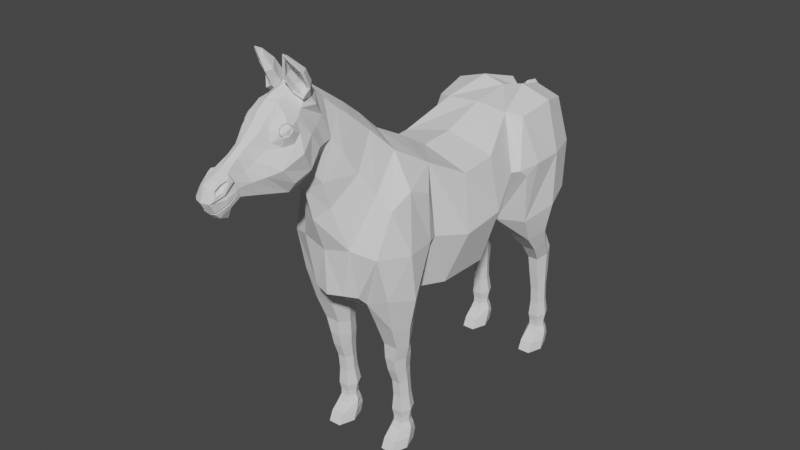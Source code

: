# Source: Horse.blend  (saved by Blender 2.80.75; exported with 4.5.12 LTS)
import bpy
from mathutils import Matrix  # noqa: F401  (used for matrix-valued properties, if any)

bpy.ops.wm.read_factory_settings(use_empty=True)
scene = bpy.context.scene
scene.name = 'Scene'

# ---- world
world_world = bpy.data.worlds.new('World'); scene.world = world_world
world_world.use_nodes = True; world_world.node_tree.nodes.clear()
_N = world_world.node_tree.nodes; _L = world_world.node_tree.links
n0 = _N.new('ShaderNodeOutputWorld'); n0.name = 'World Output'; n0.location = (300, 300)
n1 = _N.new('ShaderNodeBackground'); n1.name = 'Background'; n1.location = (10, 300)
n1.inputs[0].default_value = (0.05088, 0.05088, 0.05088, 1.0)
_L.new(n1.outputs[0], n0.inputs[0])
n0.is_active_output = True
world_world.color = (0.05088, 0.05088, 0.05088)
world_world.use_sun_shadow = False
world_world.sun_shadow_jitter_overblur = 0.0

# ---- meshes
me_vert = bpy.data.meshes.new('Vert')
me_vert.from_pydata([(0.2923, -0.2408, 1.422), (0.1918, -0.2565, 0.9138), (0.2603, 0.5579, 1.545), (0.2507, -0.05218, 0.8591), (0.2663, 0.2268, 0.8697), (0.2663, 0.2791, 1.426), (0.2717, 0.06784, 1.409), (0.2826, 0.7538, 1.584), (0.237, 0.9218, 1.545), (0.1358, -0.5605, 0.9494), (0.2865, -0.3634, 1.473), (0.07565, -0.4196, 0.8397), (0.2504, -0.5594, 1.187), (0.07797, -0.5175, 1.825), (0.07797, -0.7143, 1.579), (0.07831, -0.6659, 1.438), (0.09809, -0.4213, 1.739), (0.3088, -0.2451, 1.179), (0.3189, 0.5328, 1.24), (0.3445, 0.008324, 1.13), (0.3446, 0.254, 1.155), (0.3376, 0.7777, 1.298), (0.2817, 0.9622, 1.298), (0.3344, -0.4132, 1.181), (0.2765, -0.485, 1.412), (0.1198, -0.6212, 1.702), (0.1487, -0.5612, 1.589), (0.04791, -0.4325, 0.8225), (0.1313, -0.2588, 0.8596), (0.2157, -0.1473, 1.521), (0.1548, -0.3205, 1.626), (0.2816, -0.1767, 1.171), (0.2055, -0.5048, 1.483), (0.1378, -0.6171, 1.222), (0.08387, -0.6069, 0.9631), (0.2072, -0.4084, 0.0003794), (0.2127, -0.3464, 0.1017), (0.1538, -0.4084, 0.0003794), (0.1485, -0.3464, 0.1017), (0.2072, -0.2574, 0.0003794), (0.2127, -0.2434, 0.1017), (0.1538, -0.2574, 0.0003794), (0.1485, -0.2434, 0.1017), (0.2149, -0.3944, 0.05447), (0.1462, -0.3944, 0.05447), (0.1462, -0.2319, 0.05447), (0.2149, -0.2319, 0.05447), (0.2088, -0.3404, 0.2076), (0.1523, -0.3404, 0.2076), (0.2088, -0.2361, 0.2076), (0.1523, -0.2361, 0.2076), (0.1562, -0.2527, 0.1346), (0.1562, -0.2527, 0.1668), (0.205, -0.2527, 0.1668), (0.205, -0.2527, 0.1346), (0.1562, -0.3315, 0.1346), (0.1562, -0.3315, 0.1668), (0.205, -0.3315, 0.1346), (0.205, -0.3315, 0.1668), (0.2059, -0.3758, 0.4656), (0.1552, -0.3758, 0.4656), (0.2059, -0.2662, 0.4656), (0.1552, -0.2662, 0.4656), (0.1513, -0.3978, 0.6278), (0.1428, -0.4503, 0.7655), (0.1499, -0.2573, 0.7238), (0.1513, -0.271, 0.607), (0.2232, -0.2573, 0.7238), (0.2098, -0.271, 0.607), (0.2445, -0.4503, 0.7655), (0.231, -0.3978, 0.6278), (0.1589, -0.3377, 0.2967), (0.1589, -0.3467, 0.3858), (0.1589, -0.2615, 0.3858), (0.1589, -0.2525, 0.2967), (0.2049, -0.2615, 0.3858), (0.2049, -0.2525, 0.2967), (0.2049, -0.3467, 0.3858), (0.2049, -0.3377, 0.2967), (0.1519, -0.2636, 0.5316), (0.2093, -0.2636, 0.5316), (0.2093, -0.3923, 0.5421), (0.1519, -0.3923, 0.5421), (0.1283, -0.3329, 0.0003794), (0.1217, -0.2949, 0.1017), (0.232, -0.3329, 0.0003794), (0.2386, -0.2949, 0.1017), (0.2431, -0.3131, 0.05447), (0.1171, -0.3131, 0.05447), (0.1294, -0.2882, 0.2076), (0.2309, -0.2882, 0.2076), (0.2233, -0.2921, 0.1346), (0.2233, -0.2921, 0.1668), (0.137, -0.2921, 0.1346), (0.137, -0.2921, 0.1668), (0.1351, -0.321, 0.4656), (0.2252, -0.321, 0.4656), (0.2541, -0.3344, 0.6174), (0.2776, -0.3538, 0.7447), (0.1274, -0.3344, 0.6174), (0.1114, -0.3538, 0.7352), (0.223, -0.2951, 0.2967), (0.223, -0.3041, 0.3858), (0.1425, -0.2951, 0.2967), (0.1425, -0.3041, 0.3858), (0.1284, -0.328, 0.5369), (0.2319, -0.328, 0.5369), (0.1462, -0.4187, 0.0003794), (0.2149, -0.4187, 0.0003794), (0.1171, -0.3329, 0.0003794), (0.2149, -0.2471, 0.0003794), (0.1462, -0.2471, 0.0003794), (0.2431, -0.3329, 0.0003794), (0.1405, -0.507, 0.8957), (0.2614, -0.4975, 0.9443), (0.3222, -0.367, 0.9218), (0.2526, -0.2576, 0.8925), (0.1541, -0.243, 0.8018), (0.1057, -0.3789, 0.7837), (0.2267, 0.7966, 0.0003794), (0.2322, 0.8586, 0.1017), (0.1734, 0.7966, 0.0003794), (0.168, 0.8586, 0.1017), (0.2267, 0.9476, 0.0003794), (0.2322, 0.9616, 0.1017), (0.1734, 0.9476, 0.0003794), (0.168, 0.9616, 0.1017), (0.2344, 0.8106, 0.05447), (0.1657, 0.8106, 0.05447), (0.1657, 0.9731, 0.05447), (0.2344, 0.9731, 0.05447), (0.2283, 0.8646, 0.2076), (0.1718, 0.8646, 0.2076), (0.2283, 0.9689, 0.2076), (0.1718, 0.9689, 0.2076), (0.1757, 0.9523, 0.1346), (0.1757, 0.9523, 0.1668), (0.2245, 0.9523, 0.1668), (0.2245, 0.9523, 0.1346), (0.1757, 0.8735, 0.1346), (0.1757, 0.8735, 0.1668), (0.2245, 0.8735, 0.1346), (0.2245, 0.8735, 0.1668), (0.2255, 0.8424, 0.495), (0.1747, 0.8424, 0.495), (0.2255, 0.952, 0.495), (0.1747, 0.952, 0.495), (0.1708, 0.7636, 0.6917), (0.1486, 0.6667, 0.8009), (0.156, 0.8635, 0.858), (0.1708, 0.8988, 0.7396), (0.2439, 0.8635, 0.858), (0.2293, 0.8988, 0.7396), (0.2659, 0.6667, 0.8009), (0.2506, 0.7636, 0.6917), (0.1784, 0.8673, 0.2967), (0.1784, 0.8612, 0.3858), (0.1784, 0.9465, 0.3858), (0.1784, 0.9525, 0.2967), (0.2244, 0.9465, 0.3858), (0.2244, 0.9525, 0.2967), (0.2244, 0.8612, 0.3858), (0.2244, 0.8673, 0.2967), (0.1714, 0.9505, 0.6384), (0.2288, 0.9505, 0.6384), (0.2288, 0.8271, 0.6), (0.1714, 0.8271, 0.6), (0.1478, 0.8721, 0.0003794), (0.1412, 0.9101, 0.1017), (0.2516, 0.8721, 0.0003794), (0.2581, 0.9101, 0.1017), (0.2626, 0.8918, 0.05447), (0.1367, 0.8918, 0.05447), (0.1489, 0.9168, 0.2076), (0.2504, 0.9168, 0.2076), (0.2428, 0.9129, 0.1346), (0.2428, 0.9129, 0.1668), (0.1565, 0.9129, 0.1346), (0.1565, 0.9129, 0.1668), (0.1546, 0.8972, 0.495), (0.2447, 0.8972, 0.495), (0.2737, 0.8312, 0.7156), (0.3003, 0.7715, 0.8291), (0.1469, 0.8312, 0.7156), (0.116, 0.7715, 0.8291), (0.2425, 0.9099, 0.2967), (0.2425, 0.9038, 0.3858), (0.162, 0.9099, 0.2967), (0.162, 0.9038, 0.3858), (0.1479, 0.8888, 0.6192), (0.2514, 0.8888, 0.6192), (0.1657, 0.7863, 0.0003794), (0.2344, 0.7863, 0.0003794), (0.1367, 0.8721, 0.0003794), (0.2344, 0.9579, 0.0003794), (0.1657, 0.9579, 0.0003794), (0.2626, 0.8721, 0.0003794), (0.134, 0.5381, 0.9377), (0.2888, 0.5854, 0.951), (0.3376, 0.7694, 0.9991), (0.285, 0.9432, 1.033), (0.1268, 0.9683, 1.046), (0.08183, 0.7754, 0.9372), (0.1155, 0.4652, 0.9946), (0.03317, 0.8233, 1.035), (0.1197, 0.7525, 1.635), (0.1794, 0.5164, 1.562), (0.03787, 0.9789, 1.086), (0.02951, 0.9485, 1.518), (0.2816, 0.4443, 1.283), (0.05553, 1.034, 1.247), (0.1676, 1.034, 1.265), (0.1727, 1.034, 1.436), (0.02766, 0.9524, 1.492), (0.3376, 0.6042, 1.296), (0.3092, 0.4851, 1.283), (0.1292, 0.5078, 0.9634), (0.03618, 0.6457, 1.014), (0.08707, 0.6467, 0.9733), (0.04445, -0.6541, 1.944), (0.09024, -0.799, 1.659), (0.1223, -0.7661, 1.774), (0.1268, -0.9431, 1.882), (0.1302, -0.9264, 1.9), (0.03665, -0.7542, 2.036), (0.1131, -0.938, 1.934), (0.01878, -1.246, 1.616), (0.02147, -1.283, 1.666), (0.0284, -1.272, 1.73), (0.0599, -0.592, 1.89), (0.1027, -0.9595, 1.929), (0.05369, -0.7157, 1.996), (0.09661, -0.8528, 1.947), (0.03645, -1.277, 1.711), (0.05595, -0.7672, 1.657), (0.09251, -0.6656, 1.777), (0.07775, -0.7044, 1.895), (0.1056, -0.76, 1.963), (0.03202, -0.8356, 2.04), (0.02442, -1.208, 1.585), (0.03038, -1.094, 1.858), (0.03667, -0.9194, 1.613), (0.05408, -1.074, 1.797), (0.04294, -1.233, 1.757), (0.02526, -1.146, 1.646), (0.04646, -1.225, 1.75), (0.05712, -1.18, 1.686), (0.05724, -1.182, 1.693), (0.03037, -1.255, 1.745), (0.0307, -1.193, 1.635), (0.03854, -1.25, 1.718), (0.05893, -1.228, 1.658), (0.05833, -1.23, 1.667), (0.1163, -0.9646, 1.877), (0.09929, -0.9761, 1.911), (0.105, -0.9783, 1.889), (0.124, -0.9213, 1.665), (0.06354, -1.102, 1.715), (0.0289, -1.143, 1.826), (0.02748, -1.064, 1.629), (0.04481, -1.122, 1.769), (0.05181, -1.065, 1.643), (0.02781, -1.262, 1.768), (0.01952, -1.3, 1.75), (0.03702, -1.314, 1.686), (0.05183, -1.245, 1.7), (0.038, -1.206, 1.789), (0.0522, -1.186, 1.746), (0.03614, -1.283, 1.636), (0.03598, -1.281, 1.628), (0.03505, -1.208, 1.639), (0.03912, -1.235, 1.687), (0.03716, -1.176, 1.713), (0.03269, -1.159, 1.671), (0.1469, -0.8842, 1.791), (0.09958, -0.7583, 1.863), (0.1292, -0.9924, 1.746), (0.03925, -0.8938, 2.015), (0.05327, -0.9821, 1.967), (0.1245, -0.9243, 1.921), (0.05172, -1.034, 1.914), (0.06938, -1.024, 1.833), (0.1276, -0.8267, 1.695), (0.1061, -0.7223, 1.775), (0.1267, -0.8161, 1.852), (0.08825, -0.8323, 1.963), (0.05437, -0.929, 2.0), (0.08381, -0.921, 1.613), (0.08621, -1.045, 1.723), (0.04039, -1.261, 1.763), (0.03254, -1.295, 1.741), (0.04984, -1.304, 1.694), (0.06041, -1.249, 1.709), (0.05264, -1.214, 1.785), (0.06434, -1.202, 1.753), (0.04541, -1.26, 1.753), (0.04151, -1.285, 1.733), (0.05226, -1.29, 1.71), (0.05629, -1.254, 1.72), (0.05903, -1.226, 1.771), (0.06372, -1.221, 1.759), (0.1233, -0.8779, 1.877), (0.1187, -0.9107, 1.836), (0.09964, -0.959, 1.83), (0.06917, -0.9681, 1.95), (0.08823, -0.9254, 1.962), (0.1106, -0.8812, 1.931), (0.06462, -0.9967, 1.912), (0.07509, -1.001, 1.856), (0.07643, -0.7772, 2.01), (0.07073, -0.7856, 2.004), (0.07643, -0.794, 1.999), (0.08784, -0.794, 1.999), (0.09355, -0.7856, 2.004), (0.08784, -0.7772, 2.01), (0.06263, -0.7788, 2.057), (0.05002, -0.8206, 2.053), (0.06722, -0.8458, 2.037), (0.1016, -0.8321, 2.015), (0.1188, -0.8206, 2.053), (0.1016, -0.7953, 2.069), (0.1217, -0.856, 2.123), (0.05977, -0.8863, 2.104), (0.06493, -0.8333, 2.137), (0.04485, -0.8596, 2.11), (0.1068, -0.8292, 2.129), (0.09204, -0.8718, 2.167), (0.09249, -0.8974, 2.178), (0.08367, -0.9118, 2.202), (0.07943, -0.9038, 2.174), (0.06591, -0.8846, 2.159), (0.07527, -0.8849, 2.186), (0.05862, -0.8011, 2.022), (0.06694, -0.7754, 2.038), (0.07153, -0.8201, 2.01), (0.09734, -0.8201, 2.01), (0.1102, -0.8011, 2.022), (0.09734, -0.7822, 2.034), (0.05702, -0.7693, 2.061), (0.03867, -0.8206, 2.051), (0.05896, -0.8512, 2.031), (0.1071, -0.8382, 2.007), (0.1296, -0.8166, 2.053), (0.1081, -0.7866, 2.073), (0.1312, -0.8518, 2.128), (0.04968, -0.8917, 2.103), (0.05929, -0.8261, 2.144), (0.03347, -0.8608, 2.11), (0.1131, -0.8218, 2.135), (0.09777, -0.8661, 2.175), (0.0999, -0.8928, 2.186), (0.07906, -0.9153, 2.212), (0.0689, -0.908, 2.176), (0.05511, -0.887, 2.162), (0.07059, -0.8816, 2.196), (0.04287, -0.8111, 2.035), (0.05354, -0.772, 2.049), (0.05735, -0.8306, 2.01), (0.08656, -0.8191, 1.992), (0.1018, -0.7872, 2.0), (0.0884, -0.7666, 2.025), (0.09015, -0.9089, 1.861), (0.09431, -0.8883, 1.884), (0.07326, -0.9025, 1.926), (0.06037, -0.9291, 1.92), (0.07726, -0.9354, 1.856), (0.05621, -0.9497, 1.898), (0.0632, -0.9523, 1.871), (0.08731, -0.8856, 1.911), (0.06825, -0.9131, 1.888), (0.03642, -1.297, 1.66), (0.03294, -1.259, 1.604), (0.05432, -1.214, 1.643), (0.05834, -1.238, 1.686), (0.05628, -1.175, 1.712), (0.05182, -1.16, 1.67), (0.01878, -1.261, 1.64), (0.03505, -1.222, 1.661), (0.02147, -1.27, 1.645), (0.03912, -1.225, 1.67), (0.0371, -1.183, 1.684), (0.03974, -1.182, 1.693), (0.1278, -0.9201, 1.894), (0.1138, -0.9032, 1.887), (0.1231, -0.9257, 1.916), (0.105, -0.9028, 1.915), (0.09183, -0.8973, 1.883), (0.08257, -0.9108, 1.866), (0.07912, -0.8978, 1.902), (0.06075, -0.9135, 1.885), (0.07673, -0.9325, 1.861), (0.09533, -0.9463, 1.86), (0.06062, -0.9408, 1.875), (0.07879, -0.9637, 1.877), (0.1127, -0.9553, 1.872), (0.1266, -0.9387, 1.881), (0.1046, -0.9688, 1.889), (0.123, -0.953, 1.906), (0.1098, -0.9213, 1.864), (0.107, -0.934, 1.931), (0.08842, -0.9202, 1.931), (0.07108, -0.9112, 1.919), (0.1012, -0.9557, 1.925), (0.07391, -0.9453, 1.927), (0.05716, -0.9278, 1.911), (0.09191, -0.9692, 1.909), (0.06992, -0.9633, 1.905), (0.05598, -0.9464, 1.897), (0.07774, 0.955, 1.576), (0.05085, 1.034, 1.428), (0.02087, 0.9837, 1.543), (0.02172, 0.99, 1.523), (0.01876, 1.048, 1.543), (0.01982, 1.037, 1.523), (0.01666, 1.1, 1.489), (0.01772, 1.079, 1.481), (0.01287, 1.127, 1.415), (0.01393, 1.106, 1.407), (-0.2923, -0.2408, 1.422), (-0.1918, -0.2565, 0.9138), (-0.2603, 0.5579, 1.545), (-0.2507, -0.05218, 0.8591), (-0.2663, 0.2268, 0.8697), (-0.2663, 0.2791, 1.426), (-0.2717, 0.06784, 1.409), (-0.2826, 0.7538, 1.584), (-0.237, 0.9218, 1.545), (0.0, 0.9395, 1.411), (-0.1358, -0.5605, 0.9494), (-0.2865, -0.3634, 1.473), (-0.07565, -0.4196, 0.8397), (-0.2504, -0.5594, 1.187), (-0.07797, -0.5175, 1.825), (-0.07797, -0.7143, 1.579), (-0.07831, -0.6659, 1.438), (-0.09809, -0.4213, 1.739), (-0.3088, -0.2451, 1.179), (-0.3189, 0.5328, 1.24), (-0.3445, 0.008324, 1.13), (-0.3446, 0.254, 1.155), (-0.3376, 0.7777, 1.298), (-0.2817, 0.9622, 1.298), (-0.3344, -0.4132, 1.181), (-0.2765, -0.485, 1.412), (-0.1198, -0.6212, 1.702), (-0.1487, -0.5612, 1.589), (0.0, -0.07961, 1.58), (0.0, -0.238, 0.7765), (0.0, 0.5243, 1.576), (0.0, 0.497, 0.9735), (0.0, -0.07301, 0.7711), (0.0, 0.2184, 0.7858), (0.0, 0.2874, 1.491), (0.0, 0.09346, 1.477), (0.0, 0.7492, 1.605), (0.0, 0.8213, 1.031), (0.0, 0.9327, 1.537), (0.0, 0.9304, 1.105), (0.0, -0.6295, 0.9534), (0.0, -0.432, 0.8226), (0.0, -0.6362, 1.193), (0.0, -0.4853, 1.866), (0.0, -0.7465, 1.539), (0.0, -0.7019, 1.372), (0.0, -0.3829, 1.785), (0.0, 0.9485, 1.247), (-0.04791, -0.4325, 0.8225), (-0.1313, -0.2588, 0.8596), (-0.2157, -0.1473, 1.521), (-0.1548, -0.3205, 1.626), (-0.2816, -0.1767, 1.171), (-0.2055, -0.5048, 1.483), (-0.1378, -0.6171, 1.222), (-0.08387, -0.6069, 0.9631), (0.0, -0.2644, 1.677), (-0.2072, -0.4084, 0.0003794), (-0.2127, -0.3464, 0.1017), (-0.1538, -0.4084, 0.0003794), (-0.1485, -0.3464, 0.1017), (-0.2072, -0.2574, 0.0003794), (-0.2127, -0.2434, 0.1017), (-0.1538, -0.2574, 0.0003794), (-0.1485, -0.2434, 0.1017), (-0.2149, -0.3944, 0.05447), (-0.1462, -0.3944, 0.05447), (-0.1462, -0.2319, 0.05447), (-0.2149, -0.2319, 0.05447), (-0.2088, -0.3404, 0.2076), (-0.1523, -0.3404, 0.2076), (-0.2088, -0.2361, 0.2076), (-0.1523, -0.2361, 0.2076), (-0.1562, -0.2527, 0.1346), (-0.1562, -0.2527, 0.1668), (-0.205, -0.2527, 0.1668), (-0.205, -0.2527, 0.1346), (-0.1562, -0.3315, 0.1346), (-0.1562, -0.3315, 0.1668), (-0.205, -0.3315, 0.1346), (-0.205, -0.3315, 0.1668), (-0.2059, -0.3758, 0.4656), (-0.1552, -0.3758, 0.4656), (-0.2059, -0.2662, 0.4656), (-0.1552, -0.2662, 0.4656), (-0.1513, -0.3978, 0.6278), (-0.1428, -0.4503, 0.7655), (-0.1499, -0.2573, 0.7238), (-0.1513, -0.271, 0.607), (-0.2232, -0.2573, 0.7238), (-0.2098, -0.271, 0.607), (-0.2445, -0.4503, 0.7655), (-0.231, -0.3978, 0.6278), (-0.1589, -0.3377, 0.2967), (-0.1589, -0.3467, 0.3858), (-0.1589, -0.2615, 0.3858), (-0.1589, -0.2525, 0.2967), (-0.2049, -0.2615, 0.3858), (-0.2049, -0.2525, 0.2967), (-0.2049, -0.3467, 0.3858), (-0.2049, -0.3377, 0.2967), (-0.1519, -0.2636, 0.5316), (-0.2093, -0.2636, 0.5316), (-0.2093, -0.3923, 0.5421), (-0.1519, -0.3923, 0.5421), (-0.1283, -0.3329, 0.0003794), (-0.1217, -0.2949, 0.1017), (-0.232, -0.3329, 0.0003794), (-0.2386, -0.2949, 0.1017), (-0.2431, -0.3131, 0.05447), (-0.1171, -0.3131, 0.05447), (-0.1294, -0.2882, 0.2076), (-0.2309, -0.2882, 0.2076), (-0.2233, -0.2921, 0.1346), (-0.2233, -0.2921, 0.1668), (-0.137, -0.2921, 0.1346), (-0.137, -0.2921, 0.1668), (-0.1351, -0.321, 0.4656), (-0.2252, -0.321, 0.4656), (-0.2541, -0.3344, 0.6174), (-0.2776, -0.3538, 0.7447), (-0.1274, -0.3344, 0.6174), (-0.1114, -0.3538, 0.7352), (-0.223, -0.2951, 0.2967), (-0.223, -0.3041, 0.3858), (-0.1425, -0.2951, 0.2967), (-0.1425, -0.3041, 0.3858), (-0.1284, -0.328, 0.5369), (-0.2319, -0.328, 0.5369), (-0.1462, -0.4187, 0.0003794), (-0.2149, -0.4187, 0.0003794), (-0.1171, -0.3329, 0.0003794), (-0.2149, -0.2471, 0.0003794), (-0.1462, -0.2471, 0.0003794), (-0.2431, -0.3329, 0.0003794), (-0.1405, -0.507, 0.8957), (-0.2614, -0.4975, 0.9443), (-0.3222, -0.367, 0.9218), (-0.2526, -0.2576, 0.8925), (-0.1541, -0.243, 0.8018), (-0.1057, -0.3789, 0.7837), (-0.2267, 0.7966, 0.0003794), (-0.2322, 0.8586, 0.1017), (-0.1734, 0.7966, 0.0003794), (-0.168, 0.8586, 0.1017), (-0.2267, 0.9476, 0.0003794), (-0.2322, 0.9616, 0.1017), (-0.1734, 0.9476, 0.0003794), (-0.168, 0.9616, 0.1017), (-0.2344, 0.8106, 0.05447), (-0.1657, 0.8106, 0.05447), (-0.1657, 0.9731, 0.05447), (-0.2344, 0.9731, 0.05447), (-0.2283, 0.8646, 0.2076), (-0.1718, 0.8646, 0.2076), (-0.2283, 0.9689, 0.2076), (-0.1718, 0.9689, 0.2076), (-0.1757, 0.9523, 0.1346), (-0.1757, 0.9523, 0.1668), (-0.2245, 0.9523, 0.1668), (-0.2245, 0.9523, 0.1346), (-0.1757, 0.8735, 0.1346), (-0.1757, 0.8735, 0.1668), (-0.2245, 0.8735, 0.1346), (-0.2245, 0.8735, 0.1668), (-0.2255, 0.8424, 0.495), (-0.1747, 0.8424, 0.495), (-0.2255, 0.952, 0.495), (-0.1747, 0.952, 0.495), (-0.1708, 0.7636, 0.6917), (-0.1486, 0.6667, 0.8009), (-0.156, 0.8635, 0.858), (-0.1708, 0.8988, 0.7396), (-0.2439, 0.8635, 0.858), (-0.2293, 0.8988, 0.7396), (-0.2659, 0.6667, 0.8009), (-0.2506, 0.7636, 0.6917), (-0.1784, 0.8673, 0.2967), (-0.1784, 0.8612, 0.3858), (-0.1784, 0.9465, 0.3858), (-0.1784, 0.9525, 0.2967), (-0.2244, 0.9465, 0.3858), (-0.2244, 0.9525, 0.2967), (-0.2244, 0.8612, 0.3858), (-0.2244, 0.8673, 0.2967), (-0.1714, 0.9505, 0.6384), (-0.2288, 0.9505, 0.6384), (-0.2288, 0.8271, 0.6), (-0.1714, 0.8271, 0.6), (-0.1478, 0.8721, 0.0003794), (-0.1412, 0.9101, 0.1017), (-0.2516, 0.8721, 0.0003794), (-0.2581, 0.9101, 0.1017), (-0.2626, 0.8918, 0.05447), (-0.1367, 0.8918, 0.05447), (-0.1489, 0.9168, 0.2076), (-0.2504, 0.9168, 0.2076), (-0.2428, 0.9129, 0.1346), (-0.2428, 0.9129, 0.1668), (-0.1565, 0.9129, 0.1346), (-0.1565, 0.9129, 0.1668), (-0.1546, 0.8972, 0.495), (-0.2447, 0.8972, 0.495), (-0.2737, 0.8312, 0.7156), (-0.3003, 0.7715, 0.8291), (-0.1469, 0.8312, 0.7156), (-0.116, 0.7715, 0.8291), (-0.2425, 0.9099, 0.2967), (-0.2425, 0.9038, 0.3858), (-0.162, 0.9099, 0.2967), (-0.162, 0.9038, 0.3858), (-0.1479, 0.8888, 0.6192), (-0.2514, 0.8888, 0.6192), (-0.1657, 0.7863, 0.0003794), (-0.2344, 0.7863, 0.0003794), (-0.1367, 0.8721, 0.0003794), (-0.2344, 0.9579, 0.0003794), (-0.1657, 0.9579, 0.0003794), (-0.2626, 0.8721, 0.0003794), (-0.134, 0.5381, 0.9377), (-0.2888, 0.5854, 0.951), (-0.3376, 0.7694, 0.9991), (-0.285, 0.9432, 1.033), (-0.1268, 0.9683, 1.046), (-0.08183, 0.7754, 0.9372), (-0.1155, 0.4652, 0.9946), (-0.03317, 0.8233, 1.035), (-0.1197, 0.7525, 1.635), (-0.1794, 0.5164, 1.562), (-0.03787, 0.9789, 1.086), (-0.02951, 0.9485, 1.518), (-0.2816, 0.4443, 1.283), (-0.05553, 1.034, 1.247), (-0.1676, 1.034, 1.265), (-0.1727, 1.034, 1.436), (-0.02766, 0.9524, 1.492), (-0.3376, 0.6042, 1.296), (-0.3092, 0.4851, 1.283), (-0.1292, 0.5078, 0.9634), (-0.03618, 0.6457, 1.014), (0.0, 0.6464, 1.002), (-0.08707, 0.6467, 0.9733), (-0.04445, -0.6541, 1.944), (0.0, -0.6303, 1.969), (0.0, -0.817, 1.67), (-0.09024, -0.799, 1.659), (-0.1223, -0.7661, 1.774), (-0.1268, -0.9431, 1.882), (-0.1302, -0.9264, 1.9), (-0.03665, -0.7542, 2.036), (0.0, -0.756, 2.054), (-0.1131, -0.938, 1.934), (0.0, -0.9034, 2.035), (0.0, -1.218, 1.579), (0.0, -1.29, 1.662), (-0.01878, -1.246, 1.616), (-0.02147, -1.283, 1.666), (-0.0284, -1.272, 1.73), (0.0, -1.303, 1.756), (0.0, -0.5706, 1.927), (-0.0599, -0.592, 1.89), (0.0, -0.9911, 1.98), (-0.1027, -0.9595, 1.929), (-0.05369, -0.7157, 1.996), (0.0, -0.7013, 2.019), (-0.09661, -0.8528, 1.947), (-0.03645, -1.277, 1.711), (0.0, -1.325, 1.686), (-0.05595, -0.7672, 1.657), (-0.09251, -0.6656, 1.777), (-0.07775, -0.7044, 1.895), (-0.1056, -0.76, 1.963), (-0.03202, -0.8356, 2.04), (0.0, -0.8392, 2.056), (0.0, -1.247, 1.611), (-0.02442, -1.208, 1.585), (-0.03038, -1.094, 1.858), (-0.03667, -0.9194, 1.613), (0.0, -0.9265, 1.626), (0.0, -1.092, 1.875), (-0.05408, -1.074, 1.797), (-0.04294, -1.233, 1.757), (-0.02526, -1.146, 1.646), (0.0, -1.213, 1.795), (-0.04646, -1.225, 1.75), (-0.05712, -1.18, 1.686), (-0.05724, -1.182, 1.693), (0.0, -1.147, 1.645), (-0.03037, -1.255, 1.745), (-0.0307, -1.193, 1.635), (0.0, -1.262, 1.774), (-0.03854, -1.25, 1.718), (-0.05893, -1.228, 1.658), (-0.05833, -1.23, 1.667), (0.0, -1.195, 1.633), (-0.1163, -0.9646, 1.877), (-0.09929, -0.9761, 1.911), (0.0, -1.032, 1.93), (-0.105, -0.9783, 1.889), (-0.124, -0.9213, 1.665), (-0.06354, -1.102, 1.715), (0.0, -1.067, 1.624), (-0.0289, -1.143, 1.826), (-0.02748, -1.064, 1.629), (0.0, -1.145, 1.838), (-0.04481, -1.122, 1.769), (-0.05181, -1.065, 1.643), (-0.02781, -1.262, 1.768), (-0.01952, -1.3, 1.75), (-0.03702, -1.314, 1.686), (-0.05183, -1.245, 1.7), (-0.038, -1.206, 1.789), (-0.0522, -1.186, 1.746), (0.0, -1.293, 1.63), (-0.03614, -1.283, 1.636), (0.0, -1.287, 1.624), (-0.03598, -1.281, 1.628), (-0.03505, -1.208, 1.639), (-0.03912, -1.235, 1.687), (-0.03716, -1.176, 1.713), (-0.03269, -1.159, 1.671), (-0.1469, -0.8842, 1.791), (-0.09958, -0.7583, 1.863), (-0.1292, -0.9924, 1.746), (-0.03925, -0.8938, 2.015), (-0.05327, -0.9821, 1.967), (-0.1245, -0.9243, 1.921), (-0.05172, -1.034, 1.914), (-0.06938, -1.024, 1.833), (-0.1276, -0.8267, 1.695), (-0.1061, -0.7223, 1.775), (-0.1267, -0.8161, 1.852), (-0.08825, -0.8323, 1.963), (-0.05437, -0.929, 2.0), (0.0, -0.9505, 2.011), (-0.08381, -0.921, 1.613), (-0.08621, -1.045, 1.723), (-0.04039, -1.261, 1.763), (-0.03254, -1.295, 1.741), (-0.04984, -1.304, 1.694), (-0.06041, -1.249, 1.709), (-0.05264, -1.214, 1.785), (-0.06434, -1.202, 1.753), (-0.04541, -1.26, 1.753), (-0.04151, -1.285, 1.733), (-0.05226, -1.29, 1.71), (-0.05629, -1.254, 1.72), (-0.05903, -1.226, 1.771), (-0.06372, -1.221, 1.759), (-0.1233, -0.8779, 1.877), (-0.1187, -0.9107, 1.836), (-0.09964, -0.959, 1.83), (-0.06917, -0.9681, 1.95), (-0.08823, -0.9254, 1.962), (-0.1106, -0.8812, 1.931), (-0.06462, -0.9967, 1.912), (-0.07509, -1.001, 1.856), (-0.07643, -0.7772, 2.01), (-0.07073, -0.7856, 2.004), (-0.07643, -0.794, 1.999), (-0.08784, -0.794, 1.999), (-0.09355, -0.7856, 2.004), (-0.08784, -0.7772, 2.01), (-0.06263, -0.7788, 2.057), (-0.05002, -0.8206, 2.053), (-0.06722, -0.8458, 2.037), (-0.1016, -0.8321, 2.015), (-0.1188, -0.8206, 2.053), (-0.1016, -0.7953, 2.069), (-0.1217, -0.856, 2.123), (-0.05977, -0.8863, 2.104), (-0.06493, -0.8333, 2.137), (-0.04485, -0.8596, 2.11), (-0.1068, -0.8292, 2.129), (-0.09204, -0.8718, 2.167), (-0.09249, -0.8974, 2.178), (-0.08367, -0.9118, 2.202), (-0.07943, -0.9038, 2.174), (-0.06591, -0.8846, 2.159), (-0.07527, -0.8849, 2.186), (-0.05862, -0.8011, 2.022), (-0.06694, -0.7754, 2.038), (-0.07153, -0.8201, 2.01), (-0.09734, -0.8201, 2.01), (-0.1102, -0.8011, 2.022), (-0.09734, -0.7822, 2.034), (-0.05702, -0.7693, 2.061), (-0.03867, -0.8206, 2.051), (-0.05896, -0.8512, 2.031), (-0.1071, -0.8382, 2.007), (-0.1296, -0.8166, 2.053), (-0.1081, -0.7866, 2.073), (-0.1312, -0.8518, 2.128), (-0.04968, -0.8917, 2.103), (-0.05929, -0.8261, 2.144), (-0.03347, -0.8608, 2.11), (-0.1131, -0.8218, 2.135), (-0.09777, -0.8661, 2.175), (-0.0999, -0.8928, 2.186), (-0.07906, -0.9153, 2.212), (-0.0689, -0.908, 2.176), (-0.05511, -0.887, 2.162), (-0.07059, -0.8816, 2.196), (-0.04287, -0.8111, 2.035), (-0.05354, -0.772, 2.049), (-0.05735, -0.8306, 2.01), (-0.08656, -0.8191, 1.992), (-0.1018, -0.7872, 2.0), (-0.0884, -0.7666, 2.025), (-0.09015, -0.9089, 1.861), (-0.09431, -0.8883, 1.884), (-0.07326, -0.9025, 1.926), (-0.06037, -0.9291, 1.92), (-0.07726, -0.9354, 1.856), (-0.05621, -0.9497, 1.898), (-0.0632, -0.9523, 1.871), (-0.08731, -0.8856, 1.911), (-0.06825, -0.9131, 1.888), (0.0, -1.211, 1.637), (0.0, -1.238, 1.686), (0.0, -1.175, 1.712), (0.0, -1.159, 1.671), (0.0, -1.308, 1.653), (-0.03642, -1.297, 1.66), (0.0, -1.261, 1.598), (-0.03294, -1.259, 1.604), (-0.05432, -1.214, 1.643), (-0.05834, -1.238, 1.686), (-0.05628, -1.175, 1.712), (-0.05182, -1.16, 1.67), (-0.01878, -1.261, 1.64), (0.0, -1.264, 1.638), (-0.03505, -1.222, 1.661), (0.0, -1.277, 1.64), (-0.02147, -1.27, 1.645), (-0.03912, -1.225, 1.67), (-0.0371, -1.183, 1.684), (-0.03974, -1.182, 1.693), (-0.1278, -0.9201, 1.894), (-0.1138, -0.9032, 1.887), (-0.1231, -0.9257, 1.916), (-0.105, -0.9028, 1.915), (-0.09183, -0.8973, 1.883), (-0.08257, -0.9108, 1.866), (-0.07912, -0.8978, 1.902), (-0.06075, -0.9135, 1.885), (-0.07673, -0.9325, 1.861), (-0.09533, -0.9463, 1.86), (-0.06062, -0.9408, 1.875), (-0.07879, -0.9637, 1.877), (-0.1127, -0.9553, 1.872), (-0.1266, -0.9387, 1.881), (-0.1046, -0.9688, 1.889), (-0.123, -0.953, 1.906), (-0.1098, -0.9213, 1.864), (-0.107, -0.934, 1.931), (-0.08842, -0.9202, 1.931), (-0.07108, -0.9112, 1.919), (-0.1012, -0.9557, 1.925), (-0.07391, -0.9453, 1.927), (-0.05716, -0.9278, 1.911), (-0.09191, -0.9692, 1.909), (-0.06992, -0.9633, 1.905), (-0.05598, -0.9464, 1.897), (-0.07774, 0.955, 1.576), (0.0, 0.9013, 1.548), (-0.05085, 1.034, 1.428), (0.0, 0.9395, 1.468), (0.0, 1.002, 1.516), (0.0, 0.9836, 1.562), (-0.02087, 0.9837, 1.543), (-0.02172, 0.99, 1.523), (-0.01876, 1.048, 1.543), (0.0, 1.056, 1.551), (-0.01982, 1.037, 1.523), (0.0, 1.032, 1.512), (-0.01666, 1.1, 1.489), (0.0, 1.112, 1.491), (-0.01772, 1.079, 1.481), (0.0, 1.068, 1.476), (-0.01287, 1.127, 1.415), (0.0, 1.133, 1.415), (-0.01393, 1.106, 1.407), (0.0, 1.1, 1.403)], [], [(26, 25, 14, 15), (20, 4, 203, 209), (31, 28, 3, 19), (19, 3, 4, 20), (32, 30, 16, 26), (17, 0, 10, 23), (7, 21, 22, 8), (6, 19, 20, 5), (29, 31, 19, 6), (5, 20, 209, 206), (213, 885, 886, 411), (15, 14, 462, 463), (13, 16, 464, 461), (33, 15, 463, 460), (28, 27, 459, 447), (205, 408, 883, 454), (207, 204, 455, 457), (206, 205, 454, 448), (197, 216, 218, 202), (6, 5, 452, 453), (5, 206, 448, 452), (4, 3, 450, 451), (3, 28, 447, 450), (29, 6, 453, 446), (203, 4, 451, 449), (210, 207, 457, 465), (23, 10, 24, 12), (33, 32, 26, 15), (16, 13, 25, 26), (34, 33, 460, 458), (24, 10, 30, 32), (27, 34, 458, 459), (28, 1, 11, 27), (10, 0, 29, 30), (17, 1, 28, 31), (12, 24, 32, 33), (9, 12, 33, 34), (27, 11, 9, 34), (30, 474, 464, 16), (474, 30, 29, 446), (0, 17, 31, 29), (43, 36, 38, 44), (88, 84, 42, 45), (45, 42, 40, 46), (87, 86, 36, 43), (83, 41, 39, 85), (112, 87, 43, 108), (111, 45, 46, 110), (109, 88, 45, 111), (108, 43, 44, 107), (53, 52, 50, 49), (94, 56, 48, 89), (56, 58, 47, 48), (92, 53, 49, 90), (86, 40, 54, 91), (91, 54, 53, 92), (38, 36, 57, 55), (55, 57, 58, 56), (84, 38, 55, 93), (93, 55, 56, 94), (40, 42, 51, 54), (54, 51, 52, 53), (104, 72, 60, 95), (75, 73, 62, 61), (102, 75, 61, 96), (72, 77, 59, 60), (82, 81, 70, 63), (63, 70, 69, 64), (106, 80, 68, 97), (97, 68, 67, 98), (80, 79, 66, 68), (68, 66, 65, 67), (105, 82, 63, 99), (99, 63, 64, 100), (48, 47, 78, 71), (71, 78, 77, 72), (90, 49, 76, 101), (101, 76, 75, 102), (49, 50, 74, 76), (76, 74, 73, 75), (89, 48, 71, 103), (103, 71, 72, 104), (95, 60, 82, 105), (61, 62, 79, 80), (96, 61, 80, 106), (60, 59, 81, 82), (59, 96, 106, 81), (62, 95, 105, 79), (74, 103, 104, 73), (50, 89, 103, 74), (78, 101, 102, 77), (47, 90, 101, 78), (66, 99, 100, 65), (79, 105, 99, 66), (70, 97, 98, 69), (81, 106, 97, 70), (77, 102, 96, 59), (73, 104, 95, 62), (51, 93, 94, 52), (42, 84, 93, 51), (57, 91, 92, 58), (36, 86, 91, 57), (58, 92, 90, 47), (52, 94, 89, 50), (107, 44, 88, 109), (110, 46, 87, 112), (37, 83, 85, 35), (46, 40, 86, 87), (44, 38, 84, 88), (37, 35, 108, 107), (83, 37, 107, 109), (39, 41, 111, 110), (85, 39, 110, 112), (41, 83, 109, 111), (35, 85, 112, 108), (113, 64, 69, 114), (114, 69, 98, 115), (115, 98, 67, 116), (116, 67, 65, 117), (118, 100, 64, 113), (117, 65, 100, 118), (23, 12, 114, 115), (17, 23, 115, 116), (12, 9, 113, 114), (9, 11, 118, 113), (11, 1, 117, 118), (1, 17, 116, 117), (127, 120, 122, 128), (172, 168, 126, 129), (129, 126, 124, 130), (171, 170, 120, 127), (167, 125, 123, 169), (196, 171, 127, 192), (195, 129, 130, 194), (193, 172, 129, 195), (192, 127, 128, 191), (137, 136, 134, 133), (178, 140, 132, 173), (140, 142, 131, 132), (176, 137, 133, 174), (170, 124, 138, 175), (175, 138, 137, 176), (122, 120, 141, 139), (139, 141, 142, 140), (168, 122, 139, 177), (177, 139, 140, 178), (124, 126, 135, 138), (138, 135, 136, 137), (188, 156, 144, 179), (159, 157, 146, 145), (186, 159, 145, 180), (156, 161, 143, 144), (166, 165, 154, 147), (147, 154, 153, 148), (190, 164, 152, 181), (181, 152, 151, 182), (164, 163, 150, 152), (152, 150, 149, 151), (189, 166, 147, 183), (183, 147, 148, 184), (132, 131, 162, 155), (155, 162, 161, 156), (174, 133, 160, 185), (185, 160, 159, 186), (133, 134, 158, 160), (160, 158, 157, 159), (173, 132, 155, 187), (187, 155, 156, 188), (179, 144, 166, 189), (145, 146, 163, 164), (180, 145, 164, 190), (144, 143, 165, 166), (143, 180, 190, 165), (146, 179, 189, 163), (158, 187, 188, 157), (134, 173, 187, 158), (162, 185, 186, 161), (131, 174, 185, 162), (150, 183, 184, 149), (163, 189, 183, 150), (154, 181, 182, 153), (165, 190, 181, 154), (161, 186, 180, 143), (157, 188, 179, 146), (135, 177, 178, 136), (126, 168, 177, 135), (141, 175, 176, 142), (120, 170, 175, 141), (142, 176, 174, 131), (136, 178, 173, 134), (191, 128, 172, 193), (194, 130, 171, 196), (121, 167, 169, 119), (130, 124, 170, 171), (128, 122, 168, 172), (121, 119, 192, 191), (167, 121, 191, 193), (123, 125, 195, 194), (169, 123, 194, 196), (125, 167, 193, 195), (119, 169, 196, 192), (197, 148, 153, 198), (198, 153, 182, 199), (199, 182, 151, 200), (200, 151, 149, 201), (202, 184, 148, 197), (201, 149, 184, 202), (2, 7, 205, 206), (201, 202, 204, 207), (7, 8, 408, 205), (197, 18, 215, 216), (8, 212, 409, 408), (427, 409, 210, 465), (22, 21, 199, 200), (21, 214, 198, 199), (201, 211, 22, 200), (211, 212, 8, 22), (409, 212, 211, 210), (211, 201, 207, 210), (198, 214, 18, 197), (214, 2, 215, 18), (2, 214, 21, 7), (215, 2, 206, 209), (216, 215, 209, 203), (204, 217, 658, 455), (217, 218, 216, 203), (658, 217, 203, 449), (202, 218, 217, 204), (231, 682, 668, 224), (712, 249, 239, 671), (250, 248, 228, 233), (282, 221, 284, 274), (235, 229, 219, 236), (234, 662, 462, 14), (677, 229, 13, 461), (224, 668, 691, 238), (229, 235, 25, 13), (235, 234, 14, 25), (685, 264, 263, 676), (286, 752, 679, 278), (661, 219, 229, 677), (262, 708, 676, 263), (840, 370, 264, 685), (236, 219, 231, 237), (373, 265, 264, 370), (219, 661, 682, 231), (283, 220, 234, 235), (275, 283, 235, 236), (670, 277, 238, 691), (371, 842, 671, 239), (372, 371, 239, 249), (285, 275, 236, 237), (261, 375, 244, 259), (257, 260, 267, 374), (258, 722, 701, 266), (261, 257, 374, 375), (260, 258, 266, 267), (719, 259, 244, 705), (375, 372, 249, 244), (374, 267, 265, 373), (266, 701, 708, 262), (245, 243, 248, 250), (705, 244, 249, 712), (662, 234, 241, 696), (282, 274, 276, 256), (278, 679, 715, 280), (220, 287, 241, 234), (696, 241, 259, 719), (242, 240, 258, 260), (287, 288, 257, 261), (240, 697, 722, 258), (288, 242, 260, 257), (287, 261, 259, 241), (262, 263, 290, 289), (266, 262, 289, 293), (243, 245, 300, 299), (245, 250, 298, 300), (228, 248, 295, 296), (250, 233, 297, 298), (731, 268, 370, 840), (269, 733, 842, 371), (251, 269, 371, 372), (252, 247, 374, 373), (247, 246, 375, 374), (246, 251, 372, 375), (268, 252, 373, 370), (301, 302, 274, 284), (302, 303, 276, 274), (304, 305, 286, 278), (305, 306, 232, 286), (306, 301, 284, 232), (307, 304, 278, 280), (308, 307, 280, 281), (221, 282, 220, 283), (284, 221, 283, 275), (286, 232, 285, 277), (752, 286, 277, 670), (232, 284, 275, 285), (276, 281, 242, 288), (280, 715, 697, 240), (256, 276, 288, 287), (281, 280, 240, 242), (282, 256, 287, 220), (296, 295, 289, 290), (297, 296, 290, 291), (298, 297, 291, 292), (299, 300, 294, 293), (295, 299, 293, 289), (300, 298, 292, 294), (233, 228, 296, 297), (263, 264, 291, 290), (267, 266, 293, 294), (265, 267, 294, 292), (248, 243, 299, 295), (264, 265, 292, 291), (253, 255, 308, 303), (255, 254, 307, 308), (254, 230, 304, 307), (279, 223, 301, 306), (225, 279, 306, 305), (230, 225, 305, 304), (222, 253, 303, 302), (223, 222, 302, 301), (310, 311, 312, 309), (333, 337, 320, 315), (309, 312, 313, 314), (334, 332, 316, 317), (335, 334, 317, 318), (336, 335, 318, 319), (337, 336, 319, 320), (332, 333, 315, 316), (327, 328, 331, 326), (320, 319, 321, 325), (317, 316, 324, 322), (316, 315, 323, 324), (315, 320, 325, 323), (324, 323, 331, 330), (325, 321, 327, 326), (323, 325, 326, 331), (322, 324, 330, 329), (331, 328, 329, 330), (310, 309, 333, 332), (311, 310, 332, 334), (312, 311, 334, 335), (313, 312, 335, 336), (314, 313, 336, 337), (309, 314, 337, 333), (356, 338, 343, 360), (357, 340, 339, 355), (358, 341, 340, 357), (359, 342, 341, 358), (360, 343, 342, 359), (355, 339, 338, 356), (350, 349, 354, 351), (343, 348, 344, 342), (340, 345, 347, 339), (339, 347, 346, 338), (338, 346, 348, 343), (347, 353, 354, 346), (348, 349, 350, 344), (346, 354, 349, 348), (345, 352, 353, 347), (354, 353, 352, 351), (318, 317, 340, 341), (319, 318, 341, 342), (327, 321, 344, 350), (317, 322, 345, 340), (328, 327, 350, 351), (322, 329, 352, 345), (321, 319, 342, 344), (329, 328, 351, 352), (231, 360, 359, 237), (237, 359, 358, 285), (285, 358, 357, 277), (277, 357, 355, 238), (238, 355, 356, 224), (224, 356, 360, 231), (255, 253, 365, 367), (279, 225, 363, 368), (223, 279, 368, 362), (222, 223, 362, 361), (230, 254, 366, 364), (253, 222, 361, 365), (254, 255, 367, 366), (225, 230, 364, 363), (361, 369, 367, 365), (364, 369, 368, 363), (368, 369, 361, 362), (367, 369, 364, 366), (227, 271, 837, 672), (270, 226, 692, 836), (272, 273, 839, 838), (273, 270, 836, 839), (271, 272, 838, 837), (273, 380, 377, 270), (226, 692, 849, 376), (270, 226, 376, 377), (227, 271, 379, 378), (672, 227, 378, 851), (269, 376, 849, 733), (269, 251, 377, 376), (268, 731, 851, 378), (252, 268, 378, 379), (246, 380, 377, 251), (247, 381, 380, 246), (272, 381, 380, 273), (247, 252, 379, 381), (272, 381, 379, 271), (303, 308, 281, 276), (382, 383, 385, 384), (383, 386, 388, 385), (384, 385, 400, 399), (385, 388, 401, 400), (386, 387, 389, 388), (387, 390, 392, 389), (388, 389, 404, 401), (389, 392, 407, 404), (390, 391, 393, 392), (391, 394, 396, 393), (392, 393, 406, 407), (393, 396, 405, 406), (394, 395, 397, 396), (395, 382, 384, 397), (396, 397, 402, 405), (397, 384, 399, 402), (394, 391, 398, 395), (391, 390, 387, 398), (395, 398, 383, 382), (398, 387, 386, 383), (399, 400, 403, 402), (400, 401, 404, 403), (402, 403, 406, 405), (403, 404, 407, 406), (208, 456, 883, 408), (885, 213, 409, 427), (213, 208, 408, 409), (208, 213, 411, 410), (456, 208, 410, 887), (411, 886, 893, 413), (891, 412, 414, 895), (410, 411, 413, 412), (887, 410, 412, 891), (414, 415, 417, 416), (413, 893, 897, 415), (412, 413, 415, 414), (899, 416, 417, 901), (895, 414, 416, 899), (415, 897, 901, 417), (445, 434, 433, 444), (439, 649, 643, 422), (470, 438, 421, 467), (438, 439, 422, 421), (471, 445, 435, 469), (436, 442, 429, 418), (425, 426, 441, 440), (424, 423, 439, 438), (468, 424, 438, 470), (423, 646, 649, 439), (653, 889, 886, 885), (434, 463, 462, 433), (432, 461, 464, 435), (472, 460, 463, 434), (467, 447, 459, 466), (645, 454, 883, 882), (647, 457, 455, 644), (646, 448, 454, 645), (637, 642, 659, 656), (424, 453, 452, 423), (423, 452, 448, 646), (422, 451, 450, 421), (421, 450, 447, 467), (468, 446, 453, 424), (643, 449, 451, 422), (650, 465, 457, 647), (442, 431, 443, 429), (472, 434, 445, 471), (435, 445, 444, 432), (473, 458, 460, 472), (443, 471, 469, 429), (466, 459, 458, 473), (467, 466, 430, 419), (429, 469, 468, 418), (436, 470, 467, 419), (431, 472, 471, 443), (428, 473, 472, 431), (466, 473, 428, 430), (469, 435, 464, 474), (474, 446, 468, 469), (418, 468, 470, 436), (483, 484, 478, 476), (528, 485, 482, 524), (485, 486, 480, 482), (527, 483, 476, 526), (523, 525, 479, 481), (552, 548, 483, 527), (551, 550, 486, 485), (549, 551, 485, 528), (548, 547, 484, 483), (493, 489, 490, 492), (534, 529, 488, 496), (496, 488, 487, 498), (532, 530, 489, 493), (526, 531, 494, 480), (531, 532, 493, 494), (478, 495, 497, 476), (495, 496, 498, 497), (524, 533, 495, 478), (533, 534, 496, 495), (480, 494, 491, 482), (494, 493, 492, 491), (544, 535, 500, 512), (515, 501, 502, 513), (542, 536, 501, 515), (512, 500, 499, 517), (522, 503, 510, 521), (503, 504, 509, 510), (546, 537, 508, 520), (537, 538, 507, 508), (520, 508, 506, 519), (508, 507, 505, 506), (545, 539, 503, 522), (539, 540, 504, 503), (488, 511, 518, 487), (511, 512, 517, 518), (530, 541, 516, 489), (541, 542, 515, 516), (489, 516, 514, 490), (516, 515, 513, 514), (529, 543, 511, 488), (543, 544, 512, 511), (535, 545, 522, 500), (501, 520, 519, 502), (536, 546, 520, 501), (500, 522, 521, 499), (499, 521, 546, 536), (502, 519, 545, 535), (514, 513, 544, 543), (490, 514, 543, 529), (518, 517, 542, 541), (487, 518, 541, 530), (506, 505, 540, 539), (519, 506, 539, 545), (510, 509, 538, 537), (521, 510, 537, 546), (517, 499, 536, 542), (513, 502, 535, 544), (491, 492, 534, 533), (482, 491, 533, 524), (497, 498, 532, 531), (476, 497, 531, 526), (498, 487, 530, 532), (492, 490, 529, 534), (547, 549, 528, 484), (550, 552, 527, 486), (477, 475, 525, 523), (486, 527, 526, 480), (484, 528, 524, 478), (477, 547, 548, 475), (523, 549, 547, 477), (479, 550, 551, 481), (525, 552, 550, 479), (481, 551, 549, 523), (475, 548, 552, 525), (553, 554, 509, 504), (554, 555, 538, 509), (555, 556, 507, 538), (556, 557, 505, 507), (558, 553, 504, 540), (557, 558, 540, 505), (442, 555, 554, 431), (436, 556, 555, 442), (431, 554, 553, 428), (428, 553, 558, 430), (430, 558, 557, 419), (419, 557, 556, 436), (567, 568, 562, 560), (612, 569, 566, 608), (569, 570, 564, 566), (611, 567, 560, 610), (607, 609, 563, 565), (636, 632, 567, 611), (635, 634, 570, 569), (633, 635, 569, 612), (632, 631, 568, 567), (577, 573, 574, 576), (618, 613, 572, 580), (580, 572, 571, 582), (616, 614, 573, 577), (610, 615, 578, 564), (615, 616, 577, 578), (562, 579, 581, 560), (579, 580, 582, 581), (608, 617, 579, 562), (617, 618, 580, 579), (564, 578, 575, 566), (578, 577, 576, 575), (628, 619, 584, 596), (599, 585, 586, 597), (626, 620, 585, 599), (596, 584, 583, 601), (606, 587, 594, 605), (587, 588, 593, 594), (630, 621, 592, 604), (621, 622, 591, 592), (604, 592, 590, 603), (592, 591, 589, 590), (629, 623, 587, 606), (623, 624, 588, 587), (572, 595, 602, 571), (595, 596, 601, 602), (614, 625, 600, 573), (625, 626, 599, 600), (573, 600, 598, 574), (600, 599, 597, 598), (613, 627, 595, 572), (627, 628, 596, 595), (619, 629, 606, 584), (585, 604, 603, 586), (620, 630, 604, 585), (584, 606, 605, 583), (583, 605, 630, 620), (586, 603, 629, 619), (598, 597, 628, 627), (574, 598, 627, 613), (602, 601, 626, 625), (571, 602, 625, 614), (590, 589, 624, 623), (603, 590, 623, 629), (594, 593, 622, 621), (605, 594, 621, 630), (601, 583, 620, 626), (597, 586, 619, 628), (575, 576, 618, 617), (566, 575, 617, 608), (581, 582, 616, 615), (560, 581, 615, 610), (582, 571, 614, 616), (576, 574, 613, 618), (631, 633, 612, 568), (634, 636, 611, 570), (561, 559, 609, 607), (570, 611, 610, 564), (568, 612, 608, 562), (561, 631, 632, 559), (607, 633, 631, 561), (563, 634, 635, 565), (609, 636, 634, 563), (565, 635, 633, 607), (559, 632, 636, 609), (637, 638, 593, 588), (638, 639, 622, 593), (639, 640, 591, 622), (640, 641, 589, 591), (642, 637, 588, 624), (641, 642, 624, 589), (420, 646, 645, 425), (641, 647, 644, 642), (425, 645, 882, 426), (637, 656, 655, 437), (426, 882, 884, 652), (427, 465, 650, 884), (441, 640, 639, 440), (440, 639, 638, 654), (641, 640, 441, 651), (651, 441, 426, 652), (884, 650, 651, 652), (651, 650, 647, 641), (638, 637, 437, 654), (654, 437, 655, 420), (420, 425, 440, 654), (655, 649, 646, 420), (656, 643, 649, 655), (644, 455, 658, 657), (657, 643, 656, 659), (658, 449, 643, 657), (642, 644, 657, 659), (681, 667, 668, 682), (712, 671, 693, 707), (709, 684, 675, 706), (747, 739, 749, 664), (687, 688, 660, 678), (686, 433, 462, 662), (677, 461, 432, 678), (667, 690, 691, 668), (678, 432, 444, 687), (687, 444, 433, 686), (685, 676, 726, 727), (751, 743, 679, 752), (661, 677, 678, 660), (725, 726, 676, 708), (840, 685, 727, 841), (688, 689, 681, 660), (845, 841, 727, 728), (660, 681, 682, 661), (748, 687, 686, 663), (740, 688, 687, 748), (670, 691, 690, 742), (843, 693, 671, 842), (844, 707, 693, 843), (750, 689, 688, 740), (724, 721, 700, 847), (718, 846, 730, 723), (720, 729, 701, 722), (724, 847, 846, 718), (723, 730, 729, 720), (719, 705, 700, 721), (847, 700, 707, 844), (846, 845, 728, 730), (729, 725, 708, 701), (702, 709, 706, 699), (705, 712, 707, 700), (662, 696, 695, 686), (747, 717, 741, 739), (743, 745, 715, 679), (663, 686, 695, 753), (696, 719, 721, 695), (698, 723, 720, 694), (753, 724, 718, 754), (694, 720, 722, 697), (754, 718, 723, 698), (753, 695, 721, 724), (725, 755, 756, 726), (729, 759, 755, 725), (699, 765, 766, 702), (702, 766, 764, 709), (675, 762, 761, 706), (709, 764, 763, 684), (731, 840, 841, 732), (734, 843, 842, 733), (710, 844, 843, 734), (711, 845, 846, 704), (704, 846, 847, 703), (703, 847, 844, 710), (732, 841, 845, 711), (767, 749, 739, 768), (768, 739, 741, 769), (770, 743, 751, 771), (771, 751, 683, 772), (772, 683, 749, 767), (773, 745, 743, 770), (774, 746, 745, 773), (664, 748, 663, 747), (749, 740, 748, 664), (751, 742, 750, 683), (752, 670, 742, 751), (683, 750, 740, 749), (741, 754, 698, 746), (745, 694, 697, 715), (717, 753, 754, 741), (746, 698, 694, 745), (747, 663, 753, 717), (762, 756, 755, 761), (763, 757, 756, 762), (764, 758, 757, 763), (765, 759, 760, 766), (761, 755, 759, 765), (766, 760, 758, 764), (684, 763, 762, 675), (726, 756, 757, 727), (730, 760, 759, 729), (728, 758, 760, 730), (706, 761, 765, 699), (727, 757, 758, 728), (713, 769, 774, 716), (716, 774, 773, 714), (714, 773, 770, 680), (744, 772, 767, 666), (669, 771, 772, 744), (680, 770, 771, 669), (665, 768, 769, 713), (666, 767, 768, 665), (776, 775, 778, 777), (799, 781, 786, 803), (775, 780, 779, 778), (800, 783, 782, 798), (801, 784, 783, 800), (802, 785, 784, 801), (803, 786, 785, 802), (798, 782, 781, 799), (793, 792, 797, 794), (786, 791, 787, 785), (783, 788, 790, 782), (782, 790, 789, 781), (781, 789, 791, 786), (790, 796, 797, 789), (791, 792, 793, 787), (789, 797, 792, 791), (788, 795, 796, 790), (797, 796, 795, 794), (776, 798, 799, 775), (777, 800, 798, 776), (778, 801, 800, 777), (779, 802, 801, 778), (780, 803, 802, 779), (775, 799, 803, 780), (822, 826, 809, 804), (823, 821, 805, 806), (824, 823, 806, 807), (825, 824, 807, 808), (826, 825, 808, 809), (821, 822, 804, 805), (816, 817, 820, 815), (809, 808, 810, 814), (806, 805, 813, 811), (805, 804, 812, 813), (804, 809, 814, 812), (813, 812, 820, 819), (814, 810, 816, 815), (812, 814, 815, 820), (811, 813, 819, 818), (820, 817, 818, 819), (784, 807, 806, 783), (785, 808, 807, 784), (793, 816, 810, 787), (783, 806, 811, 788), (794, 817, 816, 793), (788, 811, 818, 795), (787, 810, 808, 785), (795, 818, 817, 794), (681, 689, 825, 826), (689, 750, 824, 825), (750, 742, 823, 824), (742, 690, 821, 823), (690, 667, 822, 821), (667, 681, 826, 822), (716, 833, 831, 713), (744, 834, 829, 669), (666, 828, 834, 744), (665, 827, 828, 666), (680, 830, 832, 714), (713, 831, 827, 665), (714, 832, 833, 716), (669, 829, 830, 680), (827, 831, 833, 835), (830, 829, 834, 835), (834, 828, 827, 835), (833, 832, 830, 835), (674, 672, 837, 736), (735, 836, 692, 673), (737, 838, 839, 738), (738, 839, 836, 735), (736, 837, 838, 737), (738, 735, 850, 854), (673, 848, 849, 692), (735, 850, 848, 673), (674, 852, 853, 736), (672, 851, 852, 674), (734, 733, 849, 848), (734, 848, 850, 710), (732, 852, 851, 731), (711, 853, 852, 732), (703, 710, 850, 854), (704, 703, 854, 855), (737, 738, 854, 855), (704, 855, 853, 711), (737, 736, 853, 855), (769, 741, 746, 774), (856, 858, 859, 857), (857, 859, 862, 860), (858, 873, 874, 859), (859, 874, 875, 862), (860, 862, 863, 861), (861, 863, 866, 864), (862, 875, 878, 863), (863, 878, 881, 866), (864, 866, 867, 865), (865, 867, 870, 868), (866, 881, 880, 867), (867, 880, 879, 870), (868, 870, 871, 869), (869, 871, 858, 856), (870, 879, 876, 871), (871, 876, 873, 858), (868, 869, 872, 865), (865, 872, 861, 864), (869, 856, 857, 872), (872, 857, 860, 861), (873, 876, 877, 874), (874, 877, 878, 875), (876, 879, 880, 877), (877, 880, 881, 878), (648, 882, 883, 456), (885, 427, 884, 653), (653, 884, 882, 648), (648, 888, 889, 653), (456, 887, 888, 648), (889, 892, 893, 886), (891, 895, 894, 890), (888, 890, 892, 889), (887, 891, 890, 888), (894, 898, 900, 896), (892, 896, 897, 893), (890, 894, 896, 892), (899, 901, 900, 898), (895, 899, 898, 894), (896, 900, 901, 897)])
_uv = me_vert.uv_layers.new(name='UVMap')
_uv.uv.foreach_set('vector', [0.0, 0.0, 0.0, 0.0, 0.0, 0.0, 0.0, 0.0, 0.0, 0.0, 0.0, 0.0, 0.0, 0.0, 0.0, 0.0, 0.0, 0.0, 0.0, 0.0, 0.0, 0.0, 0.0, 0.0, 0.0, 0.0, 0.0, 0.0, 0.0, 0.0, 0.0, 0.0, 0.0, 0.0, 0.0, 0.0, 0.0, 0.0, 0.0, 0.0, 0.0, 0.0, 0.0, 0.0, 0.0, 0.0, 0.0, 0.0, 0.0, 0.0, 0.0, 0.0, 0.0, 0.0, 0.0, 0.0, 0.0, 0.0, 0.0, 0.0, 0.0, 0.0, 0.0, 0.0, 0.0, 0.0, 0.0, 0.0, 0.0, 0.0, 0.0, 0.0, 0.0, 0.0, 0.0, 0.0, 0.0, 0.0, 0.0, 0.0, 0.0, 0.0, 0.0, 0.0, 0.0, 0.0, 0.0, 0.0, 0.0, 0.0, 0.0, 0.0, 0.0, 0.0, 0.0, 0.0, 0.0, 0.0, 0.0, 0.0, 0.0, 0.0, 0.0, 0.0, 0.0, 0.0, 0.0, 0.0, 0.0, 0.0, 0.0, 0.0, 0.0, 0.0, 0.0, 0.0, 0.0, 0.0, 0.0, 0.0, 0.0, 0.0, 0.0, 0.0, 0.0, 0.0, 0.0, 0.0, 0.0, 0.0, 0.0, 0.0, 0.0, 0.0, 0.0, 0.0, 0.0, 0.0, 0.0, 0.0, 0.0, 0.0, 0.0, 0.0, 0.3125, 0.125, 0.1584, 0.06335, 0.1708, 0.08424, 0.3125, 0.1875, 0.0, 0.0, 0.0, 0.0, 0.0, 0.0, 0.0, 0.0, 0.0, 0.0, 0.0, 0.0, 0.0, 0.0, 0.0, 0.0, 0.0, 0.0, 0.0, 0.0, 0.0, 0.0, 0.0, 0.0, 0.0, 0.0, 0.0, 0.0, 0.0, 0.0, 0.0, 0.0, 0.0, 0.0, 0.0, 0.0, 0.0, 0.0, 0.0, 0.0, 0.0, 0.0, 0.0, 0.0, 0.0, 0.0, 0.0, 0.0, 0.0, 0.0, 0.0, 0.0, 0.0, 0.0, 0.0, 0.0, 0.0, 0.0, 0.0, 0.0, 0.0, 0.0, 0.0, 0.0, 0.0, 0.0, 0.0, 0.0, 0.0, 0.0, 0.0, 0.0, 0.0, 0.0, 0.0, 0.0, 0.0, 0.0, 0.0, 0.0, 0.0, 0.0, 0.0, 0.0, 0.0, 0.0, 0.0, 0.0, 0.0, 0.0, 0.0, 0.0, 0.0, 0.0, 0.0, 0.0, 0.0, 0.0, 0.0, 0.0, 0.0, 0.0, 0.0, 0.0, 0.0, 0.0, 0.0, 0.0, 0.0, 0.0, 0.0, 0.0, 0.0, 0.0, 0.0, 0.0, 0.0, 0.0, 0.0, 0.0, 0.0, 0.0, 0.0, 0.0, 0.0, 0.0, 0.0, 0.0, 0.0, 0.0, 0.0, 0.0, 0.0, 0.0, 0.0, 0.0, 0.0, 0.0, 0.0, 0.0, 0.0, 0.0, 0.0, 0.0, 0.0, 0.0, 0.0, 0.0, 0.0, 0.0, 0.0, 0.0, 0.0, 0.0, 0.0, 0.0, 0.0, 0.0, 0.0, 0.0, 0.0, 0.0, 0.0, 0.0, 0.0, 0.0, 0.0, 0.0, 0.0, 0.0, 0.0, 0.0, 0.0, 0.0, 0.0, 0.0, 0.5, 0.0, 0.625, 0.0, 0.625, 0.25, 0.5, 0.25, 0.5, 0.375, 0.625, 0.375, 0.625, 0.5, 0.5, 0.5, 0.5, 0.5, 0.625, 0.5, 0.625, 0.75, 0.5, 0.75, 0.5, 0.875, 0.625, 0.875, 0.625, 1.0, 0.5, 1.0, 0.25, 0.5243, 0.36, 0.5398, 0.36, 0.7102, 0.25, 0.7258, 0.375, 0.875, 0.5, 0.875, 0.5, 1.0, 0.375, 1.0, 0.375, 0.5, 0.5, 0.5, 0.5, 0.75, 0.375, 0.75, 0.375, 0.375, 0.5, 0.375, 0.5, 0.5, 0.375, 0.5, 0.375, 0.0, 0.5, 0.0, 0.5, 0.25, 0.375, 0.25, 0.625, 0.75, 0.625, 0.5, 0.625, 0.5, 0.625, 0.75, 0.625, 0.375, 0.625, 0.25, 0.625, 0.25, 0.625, 0.375, 0.625, 0.25, 0.625, 0.0, 0.625, 0.0, 0.625, 0.25, 0.625, 0.875, 0.625, 0.75, 0.625, 0.75, 0.625, 0.875, 0.625, 0.875, 0.625, 0.75, 0.625, 0.75, 0.625, 0.875, 0.625, 0.875, 0.625, 0.75, 0.625, 0.75, 0.625, 0.875, 0.625, 0.25, 0.625, 0.0, 0.625, 0.0, 0.625, 0.25, 0.625, 0.25, 0.625, 0.0, 0.625, 0.0, 0.625, 0.25, 0.625, 0.375, 0.625, 0.25, 0.625, 0.25, 0.625, 0.375, 0.625, 0.375, 0.625, 0.25, 0.625, 0.25, 0.625, 0.375, 0.625, 0.75, 0.625, 0.5, 0.625, 0.5, 0.625, 0.75, 0.625, 0.75, 0.625, 0.5, 0.625, 0.5, 0.625, 0.75, 0.625, 0.375, 0.625, 0.25, 0.625, 0.25, 0.625, 0.375, 0.625, 0.75, 0.625, 0.5, 0.625, 0.5, 0.625, 0.75, 0.625, 0.875, 0.625, 0.75, 0.625, 0.75, 0.625, 0.875, 0.625, 0.25, 0.625, 0.0, 0.625, 0.0, 0.625, 0.25, 0.625, 0.25, 0.625, 0.0, 0.625, 0.0, 0.625, 0.25, 0.625, 0.25, 0.625, 0.0, 0.625, 0.0, 0.625, 0.25, 0.625, 0.875, 0.625, 0.75, 0.625, 0.75, 0.625, 0.875, 0.625, 0.875, 0.625, 0.75, 0.625, 0.75, 0.625, 0.875, 0.625, 0.75, 0.625, 0.5, 0.625, 0.5, 0.625, 0.75, 0.625, 0.75, 0.625, 0.5, 0.625, 0.5, 0.625, 0.75, 0.625, 0.375, 0.625, 0.25, 0.625, 0.25, 0.625, 0.375, 0.625, 0.375, 0.625, 0.25, 0.625, 0.25, 0.625, 0.375, 0.625, 0.25, 0.625, 0.0, 0.625, 0.0, 0.625, 0.25, 0.625, 0.25, 0.625, 0.0, 0.625, 0.0, 0.625, 0.25, 0.625, 0.875, 0.625, 0.75, 0.625, 0.75, 0.625, 0.875, 0.625, 0.875, 0.625, 0.75, 0.625, 0.75, 0.625, 0.875, 0.625, 0.75, 0.625, 0.5, 0.625, 0.5, 0.625, 0.75, 0.625, 0.75, 0.625, 0.5, 0.625, 0.5, 0.625, 0.75, 0.625, 0.375, 0.625, 0.25, 0.625, 0.25, 0.625, 0.375, 0.625, 0.375, 0.625, 0.25, 0.625, 0.25, 0.625, 0.375, 0.625, 0.375, 0.625, 0.25, 0.625, 0.25, 0.625, 0.375, 0.625, 0.75, 0.625, 0.5, 0.625, 0.5, 0.625, 0.75, 0.625, 0.875, 0.625, 0.75, 0.625, 0.75, 0.625, 0.875, 0.625, 0.25, 0.625, 0.0, 0.625, 0.0, 0.625, 0.25, 0.625, 1.0, 0.625, 0.875, 0.625, 0.875, 0.625, 1.0, 0.625, 0.5, 0.625, 0.375, 0.625, 0.375, 0.625, 0.5, 0.625, 0.5, 0.625, 0.375, 0.625, 0.375, 0.625, 0.5, 0.625, 0.5, 0.625, 0.375, 0.625, 0.375, 0.625, 0.5, 0.625, 1.0, 0.625, 0.875, 0.625, 0.875, 0.625, 1.0, 0.625, 1.0, 0.625, 0.875, 0.625, 0.875, 0.625, 1.0, 0.625, 0.5, 0.625, 0.375, 0.625, 0.375, 0.625, 0.5, 0.625, 0.5, 0.625, 0.375, 0.625, 0.375, 0.625, 0.5, 0.625, 1.0, 0.625, 0.875, 0.625, 0.875, 0.625, 1.0, 0.625, 1.0, 0.625, 0.875, 0.625, 0.875, 0.625, 1.0, 0.625, 1.0, 0.625, 0.875, 0.625, 0.875, 0.625, 1.0, 0.625, 0.5, 0.625, 0.375, 0.625, 0.375, 0.625, 0.5, 0.625, 0.5, 0.625, 0.375, 0.625, 0.375, 0.625, 0.5, 0.625, 0.5, 0.625, 0.375, 0.625, 0.375, 0.625, 0.5, 0.625, 1.0, 0.625, 0.875, 0.625, 0.875, 0.625, 1.0, 0.625, 1.0, 0.625, 0.875, 0.625, 0.875, 0.625, 1.0, 0.625, 1.0, 0.625, 0.875, 0.625, 0.875, 0.625, 1.0, 0.625, 0.5, 0.625, 0.375, 0.625, 0.375, 0.625, 0.5, 0.375, 0.25, 0.5, 0.25, 0.5, 0.375, 0.375, 0.375, 0.375, 0.75, 0.5, 0.75, 0.5, 0.875, 0.375, 0.875, 0.14, 0.5398, 0.25, 0.5243, 0.25, 0.7258, 0.14, 0.7102, 0.5, 0.75, 0.625, 0.75, 0.625, 0.875, 0.5, 0.875, 0.5, 0.25, 0.625, 0.25, 0.625, 0.375, 0.5, 0.375, 0.14, 0.5398, 0.14, 0.7102, 0.125, 0.75, 0.125, 0.5, 0.25, 0.5243, 0.14, 0.5398, 0.125, 0.5, 0.25, 0.5, 0.36, 0.7102, 0.36, 0.5398, 0.375, 0.5, 0.375, 0.75, 0.25, 0.7258, 0.36, 0.7102, 0.375, 0.75, 0.25, 0.75, 0.36, 0.5398, 0.25, 0.5243, 0.25, 0.5, 0.375, 0.5, 0.14, 0.7102, 0.25, 0.7258, 0.25, 0.75, 0.125, 0.75, 0.2132, 0.08526, 0.625, 0.25, 0.625, 0.0, 0.3125, 0.0, 0.3125, 0.0, 0.625, 0.0, 0.625, 0.875, 0.3125, 0.4375, 0.3125, 0.4375, 0.625, 0.875, 0.625, 0.75, 0.3125, 0.375, 0.3125, 0.375, 0.625, 0.75, 0.625, 0.5, 0.3125, 0.25, 0.3125, 0.1875, 0.625, 0.375, 0.625, 0.25, 0.2132, 0.08526, 0.3125, 0.25, 0.625, 0.5, 0.625, 0.375, 0.3125, 0.1875, 0.0, 0.0, 0.0, 0.0, 0.3125, 0.0, 0.3125, 0.4375, 0.0, 0.0, 0.0, 0.0, 0.3125, 0.4375, 0.3125, 0.375, 0.0, 0.0, 0.0, 0.0, 0.2132, 0.08526, 0.3125, 0.0, 0.0, 0.0, 0.0, 0.0, 0.3125, 0.1875, 0.2132, 0.08526, 0.0, 0.0, 0.0, 0.0, 0.3125, 0.25, 0.3125, 0.1875, 0.0, 0.0, 0.0, 0.0, 0.3125, 0.375, 0.3125, 0.25, 0.5, 0.0, 0.625, 0.0, 0.625, 0.25, 0.5, 0.25, 0.5, 0.375, 0.625, 0.375, 0.625, 0.5, 0.5, 0.5, 0.5, 0.5, 0.625, 0.5, 0.625, 0.75, 0.5, 0.75, 0.5, 0.875, 0.625, 0.875, 0.625, 1.0, 0.5, 1.0, 0.25, 0.5243, 0.36, 0.5398, 0.36, 0.7102, 0.25, 0.7258, 0.375, 0.875, 0.5, 0.875, 0.5, 1.0, 0.375, 1.0, 0.375, 0.5, 0.5, 0.5, 0.5, 0.75, 0.375, 0.75, 0.375, 0.375, 0.5, 0.375, 0.5, 0.5, 0.375, 0.5, 0.375, 0.0, 0.5, 0.0, 0.5, 0.25, 0.375, 0.25, 0.625, 0.75, 0.625, 0.5, 0.625, 0.5, 0.625, 0.75, 0.625, 0.375, 0.625, 0.25, 0.625, 0.25, 0.625, 0.375, 0.625, 0.25, 0.625, 0.0, 0.625, 0.0, 0.625, 0.25, 0.625, 0.875, 0.625, 0.75, 0.625, 0.75, 0.625, 0.875, 0.625, 0.875, 0.625, 0.75, 0.625, 0.75, 0.625, 0.875, 0.625, 0.875, 0.625, 0.75, 0.625, 0.75, 0.625, 0.875, 0.625, 0.25, 0.625, 0.0, 0.625, 0.0, 0.625, 0.25, 0.625, 0.25, 0.625, 0.0, 0.625, 0.0, 0.625, 0.25, 0.625, 0.375, 0.625, 0.25, 0.625, 0.25, 0.625, 0.375, 0.625, 0.375, 0.625, 0.25, 0.625, 0.25, 0.625, 0.375, 0.625, 0.75, 0.625, 0.5, 0.625, 0.5, 0.625, 0.75, 0.625, 0.75, 0.625, 0.5, 0.625, 0.5, 0.625, 0.75, 0.625, 0.375, 0.625, 0.25, 0.625, 0.25, 0.625, 0.375, 0.625, 0.75, 0.625, 0.5, 0.625, 0.5, 0.625, 0.75, 0.625, 0.875, 0.625, 0.75, 0.625, 0.75, 0.625, 0.875, 0.625, 0.25, 0.625, 0.0, 0.625, 0.0, 0.625, 0.25, 0.625, 0.25, 0.625, 0.0, 0.625, 0.0, 0.625, 0.25, 0.625, 0.25, 0.625, 0.0, 0.625, 0.0, 0.625, 0.25, 0.625, 0.875, 0.625, 0.75, 0.625, 0.75, 0.625, 0.875, 0.625, 0.875, 0.625, 0.75, 0.625, 0.75, 0.625, 0.875, 0.625, 0.75, 0.625, 0.5, 0.625, 0.5, 0.625, 0.75, 0.625, 0.75, 0.625, 0.5, 0.625, 0.5, 0.625, 0.75, 0.625, 0.375, 0.625, 0.25, 0.625, 0.25, 0.625, 0.375, 0.625, 0.375, 0.625, 0.25, 0.625, 0.25, 0.625, 0.375, 0.625, 0.25, 0.625, 0.0, 0.625, 0.0, 0.625, 0.25, 0.625, 0.25, 0.625, 0.0, 0.625, 0.0, 0.625, 0.25, 0.625, 0.875, 0.625, 0.75, 0.625, 0.75, 0.625, 0.875, 0.625, 0.875, 0.625, 0.75, 0.625, 0.75, 0.625, 0.875, 0.625, 0.75, 0.625, 0.5, 0.625, 0.5, 0.625, 0.75, 0.625, 0.75, 0.625, 0.5, 0.625, 0.5, 0.625, 0.75, 0.625, 0.375, 0.625, 0.25, 0.625, 0.25, 0.625, 0.375, 0.625, 0.375, 0.625, 0.25, 0.625, 0.25, 0.625, 0.375, 0.625, 0.375, 0.625, 0.25, 0.625, 0.25, 0.625, 0.375, 0.625, 0.75, 0.625, 0.5, 0.625, 0.5, 0.625, 0.75, 0.625, 0.875, 0.625, 0.75, 0.625, 0.75, 0.625, 0.875, 0.625, 0.25, 0.625, 0.0, 0.625, 0.0, 0.625, 0.25, 0.625, 1.0, 0.625, 0.875, 0.625, 0.875, 0.625, 1.0, 0.625, 0.5, 0.625, 0.375, 0.625, 0.375, 0.625, 0.5, 0.625, 0.5, 0.625, 0.375, 0.625, 0.375, 0.625, 0.5, 0.625, 0.5, 0.625, 0.375, 0.625, 0.375, 0.625, 0.5, 0.625, 1.0, 0.625, 0.875, 0.625, 0.875, 0.625, 1.0, 0.625, 1.0, 0.625, 0.875, 0.625, 0.875, 0.625, 1.0, 0.625, 0.5, 0.625, 0.375, 0.625, 0.375, 0.625, 0.5, 0.625, 0.5, 0.625, 0.375, 0.625, 0.375, 0.625, 0.5, 0.625, 1.0, 0.625, 0.875, 0.625, 0.875, 0.625, 1.0, 0.625, 1.0, 0.625, 0.875, 0.625, 0.875, 0.625, 1.0, 0.625, 1.0, 0.625, 0.875, 0.625, 0.875, 0.625, 1.0, 0.625, 0.5, 0.625, 0.375, 0.625, 0.375, 0.625, 0.5, 0.625, 0.5, 0.625, 0.375, 0.625, 0.375, 0.625, 0.5, 0.625, 0.5, 0.625, 0.375, 0.625, 0.375, 0.625, 0.5, 0.625, 1.0, 0.625, 0.875, 0.625, 0.875, 0.625, 1.0, 0.625, 1.0, 0.625, 0.875, 0.625, 0.875, 0.625, 1.0, 0.625, 1.0, 0.625, 0.875, 0.625, 0.875, 0.625, 1.0, 0.625, 0.5, 0.625, 0.375, 0.625, 0.375, 0.625, 0.5, 0.375, 0.25, 0.5, 0.25, 0.5, 0.375, 0.375, 0.375, 0.375, 0.75, 0.5, 0.75, 0.5, 0.875, 0.375, 0.875, 0.14, 0.5398, 0.25, 0.5243, 0.25, 0.7258, 0.14, 0.7102, 0.5, 0.75, 0.625, 0.75, 0.625, 0.875, 0.5, 0.875, 0.5, 0.25, 0.625, 0.25, 0.625, 0.375, 0.5, 0.375, 0.14, 0.5398, 0.14, 0.7102, 0.125, 0.75, 0.125, 0.5, 0.25, 0.5243, 0.14, 0.5398, 0.125, 0.5, 0.25, 0.5, 0.36, 0.7102, 0.36, 0.5398, 0.375, 0.5, 0.375, 0.75, 0.25, 0.7258, 0.36, 0.7102, 0.375, 0.75, 0.25, 0.75, 0.36, 0.5398, 0.25, 0.5243, 0.25, 0.5, 0.375, 0.5, 0.14, 0.7102, 0.25, 0.7258, 0.25, 0.75, 0.125, 0.75, 0.3125, 0.125, 0.625, 0.25, 0.625, 0.0, 0.3125, 0.0, 0.3125, 0.0, 0.625, 0.0, 0.625, 0.875, 0.3125, 0.4375, 0.3125, 0.4375, 0.625, 0.875, 0.625, 0.75, 0.3125, 0.375, 0.3125, 0.375, 0.625, 0.75, 0.625, 0.5, 0.3125, 0.25, 0.3125, 0.1875, 0.625, 0.375, 0.625, 0.25, 0.3125, 0.125, 0.3125, 0.25, 0.625, 0.5, 0.625, 0.375, 0.3125, 0.1875, 0.0, 0.0, 0.0, 0.0, 0.0, 0.0, 0.0, 0.0, 0.3125, 0.25, 0.3125, 0.1875, 0.0, 0.0, 0.0, 0.0, 0.0, 0.0, 0.0, 0.0, 0.0, 0.0, 0.0, 0.0, 0.3125, 0.125, 0.0, 0.0, 0.0, 0.0, 0.1584, 0.06335, 0.0, 0.0, 0.0, 0.0, 0.0, 0.0, 0.0, 0.0, 0.0, 0.0, 0.0, 0.0, 0.0, 0.0, 0.0, 0.0, 0.0, 0.0, 0.0, 0.0, 0.3125, 0.4375, 0.3125, 0.375, 0.0, 0.0, 0.0, 0.0, 0.3125, 0.0, 0.3125, 0.4375, 0.3125, 0.25, 0.0, 0.0, 0.0, 0.0, 0.3125, 0.375, 0.0, 0.0, 0.0, 0.0, 0.0, 0.0, 0.0, 0.0, 0.0, 0.0, 0.0, 0.0, 0.0, 0.0, 0.0, 0.0, 0.0, 0.0, 0.3125, 0.25, 0.0, 0.0, 0.0, 0.0, 0.3125, 0.0, 0.0, 0.0, 0.0, 0.0, 0.3125, 0.125, 0.0, 0.0, 0.0, 0.0, 0.0, 0.0, 0.0, 0.0, 0.0, 0.0, 0.0, 0.0, 0.0, 0.0, 0.0, 0.0, 0.0, 0.0, 0.0, 0.0, 0.0, 0.0, 0.0, 0.0, 0.1584, 0.06335, 0.0, 0.0, 0.0, 0.0, 0.0, 0.0, 0.0, 0.0, 0.0, 0.0, 0.0, 0.0, 0.0, 0.0, 0.0, 0.0, 0.1708, 0.08424, 0.1584, 0.06335, 0.0, 0.0, 0.0, 0.0, 0.0, 0.0, 0.0, 0.0, 0.0, 0.0, 0.3125, 0.1875, 0.1708, 0.08424, 0.0, 0.0, 0.0, 0.0, 0.0, 0.0, 0.0, 0.0, 0.0, 0.0, 0.0, 0.0, 0.0, 0.0, 0.0, 0.0, 0.0, 0.0, 0.0, 0.0, 0.0, 0.0, 0.0, 0.0, 0.0, 0.0, 0.0, 0.0, 0.0, 0.0, 0.0, 0.0, 0.0, 0.0, 0.0, 0.0, 0.0, 0.0, 0.0, 0.0, 0.0, 0.0, 0.0, 0.0, 0.0, 0.0, 0.0, 0.0, 0.0, 0.0, 0.0, 0.0, 0.0, 0.0, 0.0, 0.0, 0.0, 0.0, 0.0, 0.0, 0.0, 0.0, 0.0, 0.0, 0.0, 0.0, 0.0, 0.0, 0.0, 0.0, 0.0, 0.0, 0.0, 0.0, 0.0, 0.0, 0.0, 0.0, 0.0, 0.0, 0.0, 0.0, 0.0, 0.0, 0.0, 0.0, 0.0, 0.0, 0.0, 0.0, 0.0, 0.0, 0.0, 0.0, 0.0, 0.0, 0.0, 0.0, 0.0, 0.0, 0.0, 0.0, 0.0, 0.0, 0.0, 0.0, 0.0, 0.0, 0.0, 0.0, 0.0, 0.0, 0.0, 0.0, 0.0, 0.0, 0.0, 0.0, 0.0, 0.0, 0.0, 0.0, 0.0, 0.0, 0.0, 0.0, 0.0, 0.0, 0.0, 0.0, 0.0, 0.0, 0.0, 0.0, 0.0, 0.0, 0.0, 0.0, 0.0, 0.0, 0.0, 0.0, 0.0, 0.0, 0.0, 0.0, 0.0, 0.0, 0.0, 0.0, 0.0, 0.0, 0.0, 0.0, 0.0, 0.0, 0.0, 0.0, 0.0, 0.0, 0.0, 0.0, 0.0, 0.0, 0.0, 0.0, 0.0, 0.0, 0.0, 0.0, 0.0, 0.0, 0.0, 0.0, 0.0, 0.0, 0.0, 0.0, 0.0, 0.0, 0.0, 0.0, 0.0, 0.0, 0.0, 0.0, 0.0, 0.0, 0.0, 0.0, 0.0, 0.0, 0.0, 0.0, 0.0, 0.0, 0.0, 0.0, 0.0, 0.0, 0.0, 0.0, 0.0, 0.0, 0.0, 0.0, 0.0, 0.0, 0.0, 0.0, 0.0, 0.0, 0.0, 0.0, 0.0, 0.0, 0.0, 0.0, 0.0, 0.0, 0.0, 0.0, 0.0, 0.0, 0.0, 0.0, 0.0, 0.0, 0.0, 0.0, 0.0, 0.0, 0.0, 0.0, 0.0, 0.0, 0.0, 0.0, 0.0, 0.0, 0.0, 0.0, 0.0, 0.0, 0.0, 0.0, 0.0, 0.0, 0.0, 0.0, 0.0, 0.0, 0.0, 0.0, 0.0, 0.0, 0.0, 0.0, 0.0, 0.0, 0.0, 0.0, 0.0, 0.0, 0.0, 0.0, 0.0, 0.0, 0.0, 0.0, 0.0, 0.0, 0.0, 0.0, 0.0, 0.0, 0.0, 0.0, 0.0, 0.0, 0.0, 0.0, 0.0, 0.0, 0.0, 0.0, 0.0, 0.0, 0.0, 0.0, 0.0, 0.0, 0.0, 0.0, 0.0, 0.0, 0.0, 0.0, 0.0, 0.0, 0.0, 0.0, 0.0, 0.0, 0.0, 0.0, 0.0, 0.0, 0.0, 0.0, 0.0, 0.0, 0.0, 0.0, 0.0, 0.0, 0.0, 0.0, 0.0, 0.0, 0.0, 0.0, 0.0, 0.0, 0.0, 0.0, 0.0, 0.0, 0.0, 0.0, 0.0, 0.0, 0.0, 0.0, 0.0, 0.0, 0.0, 0.0, 0.0, 0.0, 0.0, 0.0, 0.0, 0.0, 0.0, 0.0, 0.0, 0.0, 0.0, 0.0, 0.0, 0.0, 0.0, 0.0, 0.0, 0.0, 0.0, 0.0, 0.0, 0.0, 0.0, 0.0, 0.0, 0.0, 0.0, 0.0, 0.0, 0.0, 0.0, 0.0, 0.0, 0.0, 0.0, 0.0, 0.0, 0.0, 0.0, 0.0, 0.0, 0.0, 0.0, 0.0, 0.0, 0.0, 0.0, 0.0, 0.0, 0.0, 0.0, 0.0, 0.0, 0.0, 0.0, 0.0, 0.0, 0.0, 0.0, 0.0, 0.0, 0.0, 0.0, 0.0, 0.0, 0.0, 0.0, 0.0, 0.0, 0.0, 0.0, 0.0, 0.0, 0.0, 0.0, 0.0, 0.0, 0.0, 0.0, 0.0, 0.0, 0.0, 0.0, 0.0, 0.0, 0.0, 0.0, 0.0, 0.0, 0.0, 0.0, 0.0, 0.0, 0.0, 0.0, 0.0, 0.0, 0.0, 0.0, 0.0, 0.0, 0.0, 0.0, 0.0, 0.0, 0.0, 0.0, 0.0, 0.0, 0.0, 0.0, 0.0, 0.0, 0.0, 0.0, 0.0, 0.0, 0.0, 0.0, 0.0, 0.0, 0.0, 0.0, 0.0, 0.0, 0.0, 0.0, 0.0, 0.0, 0.0, 0.0, 0.0, 0.0, 0.0, 0.0, 0.0, 0.0, 0.0, 0.0, 0.0, 0.0, 0.0, 0.0, 0.0, 0.0, 0.0, 0.0, 0.0, 0.0, 0.0, 0.0, 0.0, 0.0, 0.0, 0.0, 0.0, 0.0, 0.0, 0.0, 0.0, 0.0, 0.0, 0.0, 0.0, 0.0, 0.0, 0.0, 0.0, 0.0, 0.0, 0.0, 0.0, 0.0, 0.0, 0.0, 0.0, 0.0, 0.0, 0.0, 0.0, 0.0, 0.0, 0.0, 0.0, 0.0, 0.0, 0.0, 0.0, 0.0, 0.0, 0.0, 0.0, 0.0, 0.0, 0.0, 0.0, 0.0, 0.0, 0.0, 0.0, 0.0, 0.0, 0.0, 0.0, 0.0, 0.0, 0.0, 0.0, 0.0, 0.0, 0.0, 0.0, 0.0, 0.0, 0.0, 0.0, 0.0, 0.0, 0.0, 0.0, 0.0, 0.0, 0.0, 0.0, 0.0, 0.0, 0.0, 0.0, 0.0, 0.0, 0.0, 0.0, 0.0, 0.0, 0.0, 0.0, 0.0, 0.0, 0.0, 0.0, 0.0, 0.0, 0.0, 0.0, 0.0, 0.0, 0.0, 0.0, 0.0, 0.0, 0.0, 0.0, 0.0, 0.0, 0.0, 0.0, 0.0, 0.0, 0.0, 0.0, 0.0, 0.0, 0.0, 0.0, 0.0, 0.0, 0.0, 0.0, 0.0, 0.0, 0.0, 0.0, 0.0, 0.0, 0.0, 0.0, 0.0, 0.0, 0.0, 0.0, 0.0, 0.0, 0.0, 0.0, 0.0, 0.0, 0.0, 0.0, 0.0, 0.0, 0.0, 0.0, 0.0, 0.0, 0.0, 0.0, 0.0, 0.0, 0.0, 0.0, 0.0, 0.0, 0.0, 0.0, 0.0, 0.0, 0.0, 0.0, 0.0, 0.0, 0.0, 0.0, 0.0, 0.0, 0.0, 0.0, 0.0, 0.0, 0.0, 0.0, 0.0, 0.0, 0.0, 0.0, 0.0, 0.0, 0.0, 0.0, 0.0, 0.0, 0.0, 0.0, 0.0, 0.0, 0.0, 0.0, 0.0, 0.0, 0.0, 0.0, 0.0, 0.0, 0.0, 0.0, 0.0, 0.0, 0.0, 0.0, 0.0, 0.0, 0.0, 0.0, 0.0, 0.0, 0.0, 0.0, 0.0, 0.0, 0.0, 0.0, 0.0, 0.0, 0.0, 0.0, 0.0, 0.0, 0.0, 0.0, 0.0, 0.0, 0.0, 0.0, 0.0, 0.0, 0.0, 0.0, 0.0, 0.0, 0.0, 0.0, 0.0, 0.0, 0.0, 0.0, 0.0, 0.0, 0.0, 0.0, 0.0, 0.0, 0.0, 0.0, 0.0, 0.0, 0.0, 0.0, 0.0, 0.0, 0.0, 0.0, 0.0, 0.0, 0.0, 0.0, 0.0, 0.0, 0.0, 0.0, 0.0, 0.0, 0.0, 0.0, 0.0, 0.0, 0.0, 0.0, 0.0, 0.0, 0.0, 0.0, 0.0, 0.0, 0.0, 0.0, 0.0, 0.0, 0.0, 0.0, 0.0, 0.0, 0.0, 0.0, 0.0, 0.0, 0.0, 0.0, 0.0, 0.0, 0.0, 0.0, 0.0, 0.0, 0.0, 0.0, 0.0, 0.0, 0.0, 0.0, 0.0, 0.0, 0.0, 0.0, 0.0, 0.0, 0.0, 0.0, 0.0, 0.0, 0.0, 0.0, 0.0, 0.0, 0.0, 0.0, 0.0, 0.0, 0.0, 0.0, 0.0, 0.0, 0.0, 0.0, 0.0, 0.0, 0.0, 0.0, 0.0, 0.0, 0.0, 0.0, 0.0, 0.0, 0.0, 0.0, 0.0, 0.0, 0.0, 0.0, 0.0, 0.0, 0.0, 0.0, 0.0, 0.0, 0.0, 0.0, 0.0, 0.0, 0.0, 0.0, 0.0, 0.0, 0.0, 0.0, 0.0, 0.0, 0.0, 0.0, 0.0, 0.0, 0.0, 0.0, 0.0, 0.0, 0.0, 0.0, 0.0, 0.0, 0.0, 0.0, 0.0, 0.0, 0.0, 0.0, 0.0, 0.0, 0.0, 0.0, 0.0, 0.0, 0.0, 0.0, 0.0, 0.0, 0.0, 0.0, 0.0, 0.0, 0.0, 0.0, 0.0, 0.0, 0.0, 0.0, 0.0, 0.0, 0.0, 0.0, 0.0, 0.0, 0.0, 0.0, 0.0, 0.0, 0.0, 0.0, 0.0, 0.0, 0.0, 0.0, 0.0, 0.0, 0.0, 0.0, 0.0, 0.0, 0.0, 0.0, 0.0, 0.0, 0.0, 0.0, 0.0, 0.0, 0.0, 0.0, 0.0, 0.0, 0.0, 0.0, 0.0, 0.0, 0.0, 0.0, 0.0, 0.0, 0.0, 0.0, 0.0, 0.0, 0.0, 0.0, 0.0, 0.0, 0.0, 0.0, 0.0, 0.0, 0.0, 0.0, 0.0, 0.0, 0.0, 0.0, 0.0, 0.0, 0.0, 0.0, 0.0, 0.0, 0.0, 0.0, 0.0, 0.0, 0.0, 0.0, 0.0, 0.0, 0.0, 0.0, 0.0, 0.0, 0.0, 0.0, 0.0, 0.0, 0.0, 0.0, 0.0, 0.0, 0.0, 0.0, 0.0, 0.0, 0.0, 0.0, 0.0, 0.0, 0.0, 0.0, 0.0, 0.0, 0.0, 0.0, 0.0, 0.0, 0.0, 0.0, 0.0, 0.0, 0.0, 0.0, 0.0, 0.0, 0.0, 0.0, 0.0, 0.0, 0.0, 0.0, 0.0, 0.0, 0.0, 0.0, 0.0, 0.0, 0.0, 0.0, 0.0, 0.0, 0.0, 0.0, 0.0, 0.0, 0.0, 0.0, 0.0, 0.0, 0.0, 0.0, 0.0, 0.0, 0.0, 0.0, 0.0, 0.0, 0.0, 0.0, 0.0, 0.0, 0.0, 0.0, 0.0, 0.0, 0.0, 0.0, 0.0, 0.0, 0.0, 0.0, 0.0, 0.0, 0.0, 0.0, 0.0, 0.0, 0.0, 0.0, 0.0, 0.0, 0.0, 0.0, 0.0, 0.0, 0.0, 0.0, 0.0, 0.0, 0.0, 0.0, 0.0, 0.0, 0.0, 0.0, 0.0, 0.0, 0.0, 0.0, 0.0, 0.0, 0.0, 0.0, 0.0, 0.0, 0.0, 0.0, 0.0, 0.0, 0.0, 0.0, 0.0, 0.0, 0.0, 0.0, 0.0, 0.0, 0.0, 0.0, 0.0, 0.0, 0.0, 0.0, 0.0, 0.0, 0.0, 0.0, 0.0, 0.0, 0.0, 0.0, 0.0, 0.0, 0.0, 0.0, 0.0, 0.0, 0.0, 0.0, 0.0, 0.0, 0.0, 0.0, 0.0, 0.0, 0.0, 0.0, 0.0, 0.0, 0.0, 0.0, 0.0, 0.0, 0.0, 0.0, 0.0, 0.0, 0.0, 0.0, 0.0, 0.0, 0.0, 0.0, 0.0, 0.0, 0.0, 0.0, 0.0, 0.0, 0.0, 0.0, 0.0, 0.0, 0.0, 0.0, 0.0, 0.0, 0.0, 0.0, 0.0, 0.0, 0.0, 0.0, 0.0, 0.0, 0.0, 0.0, 0.0, 0.0, 0.0, 0.0, 0.0, 0.0, 0.0, 0.0, 0.0, 0.0, 0.0, 0.0, 0.0, 0.0, 0.0, 0.0, 0.0, 0.0, 0.0, 0.0, 0.0, 0.0, 0.0, 0.0, 0.0, 0.0, 0.0, 0.0, 0.0, 0.0, 0.0, 0.0, 0.0, 0.0, 0.0, 0.0, 0.0, 0.0, 0.0, 0.0, 0.0, 0.0, 0.0, 0.0, 0.0, 0.0, 0.0, 0.0, 0.0, 0.0, 0.0, 0.0, 0.0, 0.0, 0.0, 0.0, 0.0, 0.0, 0.0, 0.0, 0.0, 0.0, 0.0, 0.0, 0.0, 0.0, 0.0, 0.0, 0.0, 0.0, 0.0, 0.0, 0.0, 0.0, 0.0, 0.0, 0.0, 0.0, 0.0, 0.0, 0.0, 0.0, 0.0, 0.0, 0.0, 0.0, 0.0, 0.0, 0.0, 0.0, 0.0, 0.0, 0.0, 0.0, 0.0, 0.0, 0.0, 0.0, 0.0, 0.0, 0.0, 0.0, 0.0, 0.0, 0.0, 0.0, 0.0, 0.0, 0.0, 0.0, 0.0, 0.0, 0.0, 0.0, 0.0, 0.0, 0.0, 0.0, 0.0, 0.0, 0.0, 0.0, 0.0, 0.0, 0.0, 0.0, 0.0, 0.0, 0.0, 0.0, 0.0, 0.0, 0.0, 0.0, 0.0, 0.0, 0.0, 0.0, 0.0, 0.0, 0.0, 0.0, 0.0, 0.0, 0.0, 0.0, 0.0, 0.0, 0.0, 0.0, 0.0, 0.0, 0.0, 0.0, 0.0, 0.0, 0.0, 0.0, 0.0, 0.0, 0.0, 0.0, 0.0, 0.0, 0.0, 0.0, 0.0, 0.0, 0.0, 0.0, 0.0, 0.0, 0.0, 0.0, 0.0, 0.0, 0.0, 0.0, 0.0, 0.0, 0.0, 0.0, 0.0, 0.0, 0.0, 0.0, 0.0, 0.0, 0.0, 0.0, 0.0, 0.0, 0.0, 0.0, 0.0, 0.0, 0.0, 0.0, 0.0, 0.0, 0.0, 0.0, 0.0, 0.0, 0.0, 0.0, 0.0, 0.0, 0.0, 0.0, 0.0, 0.0, 0.0, 0.0, 0.0, 0.0, 0.0, 0.0, 0.0, 0.0, 0.0, 0.0, 0.0, 0.0, 0.0, 0.0, 0.0, 0.0, 0.0, 0.0, 0.0, 0.0, 0.0, 0.0, 0.0, 0.0, 0.0, 0.0, 0.0, 0.0, 0.0, 0.0, 0.0, 0.0, 0.0, 0.0, 0.0, 0.0, 0.0, 0.0, 0.0, 0.0, 0.0, 0.0, 0.0, 0.0, 0.0, 0.0, 0.0, 0.0, 0.0, 0.0, 0.0, 0.0, 0.0, 0.0, 0.0, 0.0, 0.0, 0.0, 0.0, 0.0, 0.0, 0.0, 0.0, 0.0, 0.0, 0.0, 0.0, 0.0, 0.0, 0.0, 0.0, 0.0, 0.0, 0.0, 0.0, 0.0, 0.0, 0.0, 0.0, 0.0, 0.0, 0.0, 0.0, 0.0, 0.0, 0.0, 0.0, 0.0, 0.0, 0.0, 0.0, 0.0, 0.0, 0.0, 0.0, 0.0, 0.0, 0.0, 0.0, 0.0, 0.0, 0.0, 0.0, 0.0, 0.0, 0.0, 0.0, 0.0, 0.0, 0.0, 0.0, 0.0, 0.0, 0.0, 0.0, 0.0, 0.0, 0.0, 0.0, 0.0, 0.0, 0.0, 0.0, 0.0, 0.0, 0.0, 0.0, 0.0, 0.0, 0.0, 0.0, 0.0, 0.0, 0.0, 0.0, 0.0, 0.0, 0.0, 0.0, 0.0, 0.0, 0.0, 0.0, 0.0, 0.0, 0.0, 0.0, 0.0, 0.0, 0.0, 0.0, 0.0, 0.0, 0.0, 0.0, 0.0, 0.0, 0.0, 0.0, 0.0, 0.0, 0.0, 0.0, 0.0, 0.0, 0.0, 0.0, 0.0, 0.0, 0.0, 0.0, 0.0, 0.0, 0.0, 0.0, 0.0, 0.0, 0.0, 0.0, 0.0, 0.0, 0.0, 0.0, 0.0, 0.0, 0.0, 0.0, 0.0, 0.0, 0.0, 0.0, 0.0, 0.0, 0.0, 0.0, 0.0, 0.0, 0.0, 0.0, 0.0, 0.0, 0.0, 0.0, 0.0, 0.0, 0.0, 0.0, 0.0, 0.0, 0.0, 0.0, 0.0, 0.0, 0.0, 0.0, 0.0, 0.0, 0.0, 0.0, 0.0, 0.0, 0.0, 0.0, 0.0, 0.0, 0.0, 0.0, 0.0, 0.0, 0.0, 0.0, 0.0, 0.0, 0.0, 0.0, 0.0, 0.0, 0.0, 0.0, 0.0, 0.0, 0.0, 0.0, 0.0, 0.0, 0.0, 0.0, 0.0, 0.0, 0.0, 0.0, 0.0, 0.0, 0.0, 0.0, 0.0, 0.0, 0.0, 0.0, 0.0, 0.0, 0.0, 0.0, 0.0, 0.0, 0.0, 0.0, 0.0, 0.0, 0.0, 0.0, 0.0, 0.0, 0.0, 0.0, 0.0, 0.0, 0.0, 0.0, 0.0, 0.0, 0.0, 0.0, 0.0, 0.0, 0.0, 0.0, 0.0, 0.0, 0.0, 0.0, 0.0, 0.0, 0.0, 0.0, 0.0, 0.0, 0.0, 0.0, 0.0, 0.0, 0.0, 0.0, 0.0, 0.0, 0.0, 0.0, 0.0, 0.0, 0.0, 0.0, 0.0, 0.0, 0.0, 0.0, 0.0, 0.0, 0.0, 0.0, 0.0, 0.0, 0.0, 0.0, 0.0, 0.0, 0.0, 0.0, 0.0, 0.0, 0.0, 0.0, 0.0, 0.0, 0.0, 0.0, 0.0, 0.0, 0.0, 0.0, 0.0, 0.0, 0.0, 0.0, 0.0, 0.0, 0.0, 0.0, 0.0, 0.0, 0.0, 0.0, 0.0, 0.0, 0.0, 0.0, 0.0, 0.0, 0.0, 0.0, 0.0, 0.0, 0.0, 0.0, 0.0, 0.0, 0.0, 0.0, 0.0, 0.0, 0.0, 0.0, 0.0, 0.0, 0.0, 0.0, 0.0, 0.0, 0.0, 0.0, 0.0, 0.0, 0.0, 0.0, 0.0, 0.0, 0.0, 0.0, 0.0, 0.0, 0.0, 0.0, 0.0, 0.0, 0.0, 0.0, 0.0, 0.0, 0.0, 0.0, 0.0, 0.0, 0.0, 0.0, 0.0, 0.0, 0.0, 0.0, 0.0, 0.0, 0.0, 0.0, 0.0, 0.0, 0.0, 0.0, 0.0, 0.0, 0.0, 0.0, 0.0, 0.0, 0.0, 0.0, 0.0, 0.0, 0.0, 0.0, 0.0, 0.0, 0.0, 0.0, 0.0, 0.0, 0.0, 0.0, 0.0, 0.0, 0.0, 0.0, 0.0, 0.0, 0.0, 0.0, 0.0, 0.0, 0.0, 0.0, 0.0, 0.0, 0.0, 0.0, 0.0, 0.0, 0.0, 0.0, 0.0, 0.0, 0.0, 0.0, 0.0, 0.0, 0.0, 0.0, 0.0, 0.0, 0.0, 0.0, 0.0, 0.0, 0.0, 0.0, 0.0, 0.0, 0.0, 0.0, 0.0, 0.0, 0.0, 0.0, 0.0, 0.0, 0.0, 0.0, 0.0, 0.0, 0.0, 0.0, 0.0, 0.0, 0.0, 0.0, 0.0, 0.0, 0.0, 0.0, 0.0, 0.0, 0.0, 0.0, 0.0, 0.0, 0.0, 0.0, 0.0, 0.0, 0.0, 0.0, 0.0, 0.0, 0.0, 0.0, 0.0, 0.0, 0.0, 0.0, 0.0, 0.0, 0.0, 0.0, 0.0, 0.0, 0.0, 0.0, 0.0, 0.0, 0.0, 0.0, 0.0, 0.0, 0.0, 0.0, 0.0, 0.0, 0.0, 0.0, 0.0, 0.0, 0.0, 0.0, 0.0, 0.0, 0.0, 0.3125, 0.125, 0.3125, 0.1875, 0.1708, 0.08424, 0.1584, 0.06335, 0.0, 0.0, 0.0, 0.0, 0.0, 0.0, 0.0, 0.0, 0.0, 0.0, 0.0, 0.0, 0.0, 0.0, 0.0, 0.0, 0.0, 0.0, 0.0, 0.0, 0.0, 0.0, 0.0, 0.0, 0.0, 0.0, 0.0, 0.0, 0.0, 0.0, 0.0, 0.0, 0.0, 0.0, 0.0, 0.0, 0.0, 0.0, 0.0, 0.0, 0.0, 0.0, 0.0, 0.0, 0.0, 0.0, 0.0, 0.0, 0.0, 0.0, 0.0, 0.0, 0.0, 0.0, 0.0, 0.0, 0.0, 0.0, 0.0, 0.0, 0.0, 0.0, 0.0, 0.0, 0.0, 0.0, 0.0, 0.0, 0.0, 0.0, 0.0, 0.0, 0.0, 0.0, 0.0, 0.0, 0.0, 0.0, 0.0, 0.0, 0.0, 0.0, 0.0, 0.0, 0.0, 0.0, 0.0, 0.0, 0.0, 0.0, 0.0, 0.0, 0.0, 0.0, 0.0, 0.0, 0.0, 0.0, 0.0, 0.0, 0.0, 0.0, 0.0, 0.0, 0.0, 0.0, 0.0, 0.0, 0.0, 0.0, 0.0, 0.0, 0.0, 0.0, 0.0, 0.0, 0.0, 0.0, 0.0, 0.0, 0.0, 0.0, 0.0, 0.0, 0.0, 0.0, 0.0, 0.0, 0.0, 0.0, 0.0, 0.0, 0.0, 0.0, 0.0, 0.0, 0.0, 0.0, 0.0, 0.0, 0.0, 0.0, 0.0, 0.0, 0.0, 0.0, 0.0, 0.0, 0.0, 0.0, 0.0, 0.0, 0.0, 0.0, 0.0, 0.0, 0.0, 0.0, 0.0, 0.0, 0.0, 0.0, 0.0, 0.0, 0.0, 0.0, 0.0, 0.0, 0.0, 0.0, 0.0, 0.0, 0.0, 0.0, 0.0, 0.0, 0.5, 0.0, 0.5, 0.25, 0.625, 0.25, 0.625, 0.0, 0.5, 0.375, 0.5, 0.5, 0.625, 0.5, 0.625, 0.375, 0.5, 0.5, 0.5, 0.75, 0.625, 0.75, 0.625, 0.5, 0.5, 0.875, 0.5, 1.0, 0.625, 1.0, 0.625, 0.875, 0.25, 0.5243, 0.25, 0.7258, 0.36, 0.7102, 0.36, 0.5398, 0.375, 0.875, 0.375, 1.0, 0.5, 1.0, 0.5, 0.875, 0.375, 0.5, 0.375, 0.75, 0.5, 0.75, 0.5, 0.5, 0.375, 0.375, 0.375, 0.5, 0.5, 0.5, 0.5, 0.375, 0.375, 0.0, 0.375, 0.25, 0.5, 0.25, 0.5, 0.0, 0.625, 0.75, 0.625, 0.75, 0.625, 0.5, 0.625, 0.5, 0.625, 0.375, 0.625, 0.375, 0.625, 0.25, 0.625, 0.25, 0.625, 0.25, 0.625, 0.25, 0.625, 0.0, 0.625, 0.0, 0.625, 0.875, 0.625, 0.875, 0.625, 0.75, 0.625, 0.75, 0.625, 0.875, 0.625, 0.875, 0.625, 0.75, 0.625, 0.75, 0.625, 0.875, 0.625, 0.875, 0.625, 0.75, 0.625, 0.75, 0.625, 0.25, 0.625, 0.25, 0.625, 0.0, 0.625, 0.0, 0.625, 0.25, 0.625, 0.25, 0.625, 0.0, 0.625, 0.0, 0.625, 0.375, 0.625, 0.375, 0.625, 0.25, 0.625, 0.25, 0.625, 0.375, 0.625, 0.375, 0.625, 0.25, 0.625, 0.25, 0.625, 0.75, 0.625, 0.75, 0.625, 0.5, 0.625, 0.5, 0.625, 0.75, 0.625, 0.75, 0.625, 0.5, 0.625, 0.5, 0.625, 0.375, 0.625, 0.375, 0.625, 0.25, 0.625, 0.25, 0.625, 0.75, 0.625, 0.75, 0.625, 0.5, 0.625, 0.5, 0.625, 0.875, 0.625, 0.875, 0.625, 0.75, 0.625, 0.75, 0.625, 0.25, 0.625, 0.25, 0.625, 0.0, 0.625, 0.0, 0.625, 0.25, 0.625, 0.25, 0.625, 0.0, 0.625, 0.0, 0.625, 0.25, 0.625, 0.25, 0.625, 0.0, 0.625, 0.0, 0.625, 0.875, 0.625, 0.875, 0.625, 0.75, 0.625, 0.75, 0.625, 0.875, 0.625, 0.875, 0.625, 0.75, 0.625, 0.75, 0.625, 0.75, 0.625, 0.75, 0.625, 0.5, 0.625, 0.5, 0.625, 0.75, 0.625, 0.75, 0.625, 0.5, 0.625, 0.5, 0.625, 0.375, 0.625, 0.375, 0.625, 0.25, 0.625, 0.25, 0.625, 0.375, 0.625, 0.375, 0.625, 0.25, 0.625, 0.25, 0.625, 0.25, 0.625, 0.25, 0.625, 0.0, 0.625, 0.0, 0.625, 0.25, 0.625, 0.25, 0.625, 0.0, 0.625, 0.0, 0.625, 0.875, 0.625, 0.875, 0.625, 0.75, 0.625, 0.75, 0.625, 0.875, 0.625, 0.875, 0.625, 0.75, 0.625, 0.75, 0.625, 0.75, 0.625, 0.75, 0.625, 0.5, 0.625, 0.5, 0.625, 0.75, 0.625, 0.75, 0.625, 0.5, 0.625, 0.5, 0.625, 0.375, 0.625, 0.375, 0.625, 0.25, 0.625, 0.25, 0.625, 0.375, 0.625, 0.375, 0.625, 0.25, 0.625, 0.25, 0.625, 0.375, 0.625, 0.375, 0.625, 0.25, 0.625, 0.25, 0.625, 0.75, 0.625, 0.75, 0.625, 0.5, 0.625, 0.5, 0.625, 0.875, 0.625, 0.875, 0.625, 0.75, 0.625, 0.75, 0.625, 0.25, 0.625, 0.25, 0.625, 0.0, 0.625, 0.0, 0.625, 1.0, 0.625, 1.0, 0.625, 0.875, 0.625, 0.875, 0.625, 0.5, 0.625, 0.5, 0.625, 0.375, 0.625, 0.375, 0.625, 0.5, 0.625, 0.5, 0.625, 0.375, 0.625, 0.375, 0.625, 0.5, 0.625, 0.5, 0.625, 0.375, 0.625, 0.375, 0.625, 1.0, 0.625, 1.0, 0.625, 0.875, 0.625, 0.875, 0.625, 1.0, 0.625, 1.0, 0.625, 0.875, 0.625, 0.875, 0.625, 0.5, 0.625, 0.5, 0.625, 0.375, 0.625, 0.375, 0.625, 0.5, 0.625, 0.5, 0.625, 0.375, 0.625, 0.375, 0.625, 1.0, 0.625, 1.0, 0.625, 0.875, 0.625, 0.875, 0.625, 1.0, 0.625, 1.0, 0.625, 0.875, 0.625, 0.875, 0.625, 1.0, 0.625, 1.0, 0.625, 0.875, 0.625, 0.875, 0.625, 0.5, 0.625, 0.5, 0.625, 0.375, 0.625, 0.375, 0.625, 0.5, 0.625, 0.5, 0.625, 0.375, 0.625, 0.375, 0.625, 0.5, 0.625, 0.5, 0.625, 0.375, 0.625, 0.375, 0.625, 1.0, 0.625, 1.0, 0.625, 0.875, 0.625, 0.875, 0.625, 1.0, 0.625, 1.0, 0.625, 0.875, 0.625, 0.875, 0.625, 1.0, 0.625, 1.0, 0.625, 0.875, 0.625, 0.875, 0.625, 0.5, 0.625, 0.5, 0.625, 0.375, 0.625, 0.375, 0.375, 0.25, 0.375, 0.375, 0.5, 0.375, 0.5, 0.25, 0.375, 0.75, 0.375, 0.875, 0.5, 0.875, 0.5, 0.75, 0.14, 0.5398, 0.14, 0.7102, 0.25, 0.7258, 0.25, 0.5243, 0.5, 0.75, 0.5, 0.875, 0.625, 0.875, 0.625, 0.75, 0.5, 0.25, 0.5, 0.375, 0.625, 0.375, 0.625, 0.25, 0.14, 0.5398, 0.125, 0.5, 0.125, 0.75, 0.14, 0.7102, 0.25, 0.5243, 0.25, 0.5, 0.125, 0.5, 0.14, 0.5398, 0.36, 0.7102, 0.375, 0.75, 0.375, 0.5, 0.36, 0.5398, 0.25, 0.7258, 0.25, 0.75, 0.375, 0.75, 0.36, 0.7102, 0.36, 0.5398, 0.375, 0.5, 0.25, 0.5, 0.25, 0.5243, 0.14, 0.7102, 0.125, 0.75, 0.25, 0.75, 0.25, 0.7258, 0.2132, 0.08526, 0.3125, 0.0, 0.625, 0.0, 0.625, 0.25, 0.3125, 0.0, 0.3125, 0.4375, 0.625, 0.875, 0.625, 0.0, 0.3125, 0.4375, 0.3125, 0.375, 0.625, 0.75, 0.625, 0.875, 0.3125, 0.375, 0.3125, 0.25, 0.625, 0.5, 0.625, 0.75, 0.3125, 0.1875, 0.2132, 0.08526, 0.625, 0.25, 0.625, 0.375, 0.3125, 0.25, 0.3125, 0.1875, 0.625, 0.375, 0.625, 0.5, 0.0, 0.0, 0.3125, 0.4375, 0.3125, 0.0, 0.0, 0.0, 0.0, 0.0, 0.3125, 0.375, 0.3125, 0.4375, 0.0, 0.0, 0.0, 0.0, 0.3125, 0.0, 0.2132, 0.08526, 0.0, 0.0, 0.0, 0.0, 0.2132, 0.08526, 0.3125, 0.1875, 0.0, 0.0, 0.0, 0.0, 0.3125, 0.1875, 0.3125, 0.25, 0.0, 0.0, 0.0, 0.0, 0.3125, 0.25, 0.3125, 0.375, 0.0, 0.0, 0.5, 0.0, 0.5, 0.25, 0.625, 0.25, 0.625, 0.0, 0.5, 0.375, 0.5, 0.5, 0.625, 0.5, 0.625, 0.375, 0.5, 0.5, 0.5, 0.75, 0.625, 0.75, 0.625, 0.5, 0.5, 0.875, 0.5, 1.0, 0.625, 1.0, 0.625, 0.875, 0.25, 0.5243, 0.25, 0.7258, 0.36, 0.7102, 0.36, 0.5398, 0.375, 0.875, 0.375, 1.0, 0.5, 1.0, 0.5, 0.875, 0.375, 0.5, 0.375, 0.75, 0.5, 0.75, 0.5, 0.5, 0.375, 0.375, 0.375, 0.5, 0.5, 0.5, 0.5, 0.375, 0.375, 0.0, 0.375, 0.25, 0.5, 0.25, 0.5, 0.0, 0.625, 0.75, 0.625, 0.75, 0.625, 0.5, 0.625, 0.5, 0.625, 0.375, 0.625, 0.375, 0.625, 0.25, 0.625, 0.25, 0.625, 0.25, 0.625, 0.25, 0.625, 0.0, 0.625, 0.0, 0.625, 0.875, 0.625, 0.875, 0.625, 0.75, 0.625, 0.75, 0.625, 0.875, 0.625, 0.875, 0.625, 0.75, 0.625, 0.75, 0.625, 0.875, 0.625, 0.875, 0.625, 0.75, 0.625, 0.75, 0.625, 0.25, 0.625, 0.25, 0.625, 0.0, 0.625, 0.0, 0.625, 0.25, 0.625, 0.25, 0.625, 0.0, 0.625, 0.0, 0.625, 0.375, 0.625, 0.375, 0.625, 0.25, 0.625, 0.25, 0.625, 0.375, 0.625, 0.375, 0.625, 0.25, 0.625, 0.25, 0.625, 0.75, 0.625, 0.75, 0.625, 0.5, 0.625, 0.5, 0.625, 0.75, 0.625, 0.75, 0.625, 0.5, 0.625, 0.5, 0.625, 0.375, 0.625, 0.375, 0.625, 0.25, 0.625, 0.25, 0.625, 0.75, 0.625, 0.75, 0.625, 0.5, 0.625, 0.5, 0.625, 0.875, 0.625, 0.875, 0.625, 0.75, 0.625, 0.75, 0.625, 0.25, 0.625, 0.25, 0.625, 0.0, 0.625, 0.0, 0.625, 0.25, 0.625, 0.25, 0.625, 0.0, 0.625, 0.0, 0.625, 0.25, 0.625, 0.25, 0.625, 0.0, 0.625, 0.0, 0.625, 0.875, 0.625, 0.875, 0.625, 0.75, 0.625, 0.75, 0.625, 0.875, 0.625, 0.875, 0.625, 0.75, 0.625, 0.75, 0.625, 0.75, 0.625, 0.75, 0.625, 0.5, 0.625, 0.5, 0.625, 0.75, 0.625, 0.75, 0.625, 0.5, 0.625, 0.5, 0.625, 0.375, 0.625, 0.375, 0.625, 0.25, 0.625, 0.25, 0.625, 0.375, 0.625, 0.375, 0.625, 0.25, 0.625, 0.25, 0.625, 0.25, 0.625, 0.25, 0.625, 0.0, 0.625, 0.0, 0.625, 0.25, 0.625, 0.25, 0.625, 0.0, 0.625, 0.0, 0.625, 0.875, 0.625, 0.875, 0.625, 0.75, 0.625, 0.75, 0.625, 0.875, 0.625, 0.875, 0.625, 0.75, 0.625, 0.75, 0.625, 0.75, 0.625, 0.75, 0.625, 0.5, 0.625, 0.5, 0.625, 0.75, 0.625, 0.75, 0.625, 0.5, 0.625, 0.5, 0.625, 0.375, 0.625, 0.375, 0.625, 0.25, 0.625, 0.25, 0.625, 0.375, 0.625, 0.375, 0.625, 0.25, 0.625, 0.25, 0.625, 0.375, 0.625, 0.375, 0.625, 0.25, 0.625, 0.25, 0.625, 0.75, 0.625, 0.75, 0.625, 0.5, 0.625, 0.5, 0.625, 0.875, 0.625, 0.875, 0.625, 0.75, 0.625, 0.75, 0.625, 0.25, 0.625, 0.25, 0.625, 0.0, 0.625, 0.0, 0.625, 1.0, 0.625, 1.0, 0.625, 0.875, 0.625, 0.875, 0.625, 0.5, 0.625, 0.5, 0.625, 0.375, 0.625, 0.375, 0.625, 0.5, 0.625, 0.5, 0.625, 0.375, 0.625, 0.375, 0.625, 0.5, 0.625, 0.5, 0.625, 0.375, 0.625, 0.375, 0.625, 1.0, 0.625, 1.0, 0.625, 0.875, 0.625, 0.875, 0.625, 1.0, 0.625, 1.0, 0.625, 0.875, 0.625, 0.875, 0.625, 0.5, 0.625, 0.5, 0.625, 0.375, 0.625, 0.375, 0.625, 0.5, 0.625, 0.5, 0.625, 0.375, 0.625, 0.375, 0.625, 1.0, 0.625, 1.0, 0.625, 0.875, 0.625, 0.875, 0.625, 1.0, 0.625, 1.0, 0.625, 0.875, 0.625, 0.875, 0.625, 1.0, 0.625, 1.0, 0.625, 0.875, 0.625, 0.875, 0.625, 0.5, 0.625, 0.5, 0.625, 0.375, 0.625, 0.375, 0.625, 0.5, 0.625, 0.5, 0.625, 0.375, 0.625, 0.375, 0.625, 0.5, 0.625, 0.5, 0.625, 0.375, 0.625, 0.375, 0.625, 1.0, 0.625, 1.0, 0.625, 0.875, 0.625, 0.875, 0.625, 1.0, 0.625, 1.0, 0.625, 0.875, 0.625, 0.875, 0.625, 1.0, 0.625, 1.0, 0.625, 0.875, 0.625, 0.875, 0.625, 0.5, 0.625, 0.5, 0.625, 0.375, 0.625, 0.375, 0.375, 0.25, 0.375, 0.375, 0.5, 0.375, 0.5, 0.25, 0.375, 0.75, 0.375, 0.875, 0.5, 0.875, 0.5, 0.75, 0.14, 0.5398, 0.14, 0.7102, 0.25, 0.7258, 0.25, 0.5243, 0.5, 0.75, 0.5, 0.875, 0.625, 0.875, 0.625, 0.75, 0.5, 0.25, 0.5, 0.375, 0.625, 0.375, 0.625, 0.25, 0.14, 0.5398, 0.125, 0.5, 0.125, 0.75, 0.14, 0.7102, 0.25, 0.5243, 0.25, 0.5, 0.125, 0.5, 0.14, 0.5398, 0.36, 0.7102, 0.375, 0.75, 0.375, 0.5, 0.36, 0.5398, 0.25, 0.7258, 0.25, 0.75, 0.375, 0.75, 0.36, 0.7102, 0.36, 0.5398, 0.375, 0.5, 0.25, 0.5, 0.25, 0.5243, 0.14, 0.7102, 0.125, 0.75, 0.25, 0.75, 0.25, 0.7258, 0.3125, 0.125, 0.3125, 0.0, 0.625, 0.0, 0.625, 0.25, 0.3125, 0.0, 0.3125, 0.4375, 0.625, 0.875, 0.625, 0.0, 0.3125, 0.4375, 0.3125, 0.375, 0.625, 0.75, 0.625, 0.875, 0.3125, 0.375, 0.3125, 0.25, 0.625, 0.5, 0.625, 0.75, 0.3125, 0.1875, 0.3125, 0.125, 0.625, 0.25, 0.625, 0.375, 0.3125, 0.25, 0.3125, 0.1875, 0.625, 0.375, 0.625, 0.5, 0.0, 0.0, 0.0, 0.0, 0.0, 0.0, 0.0, 0.0, 0.3125, 0.25, 0.0, 0.0, 0.0, 0.0, 0.3125, 0.1875, 0.0, 0.0, 0.0, 0.0, 0.0, 0.0, 0.0, 0.0, 0.3125, 0.125, 0.1584, 0.06335, 0.0, 0.0, 0.0, 0.0, 0.0, 0.0, 0.0, 0.0, 0.0, 0.0, 0.0, 0.0, 0.0, 0.0, 0.0, 0.0, 0.0, 0.0, 0.0, 0.0, 0.0, 0.0, 0.3125, 0.375, 0.3125, 0.4375, 0.0, 0.0, 0.0, 0.0, 0.3125, 0.4375, 0.3125, 0.0, 0.0, 0.0, 0.3125, 0.25, 0.3125, 0.375, 0.0, 0.0, 0.0, 0.0, 0.0, 0.0, 0.0, 0.0, 0.0, 0.0, 0.0, 0.0, 0.0, 0.0, 0.0, 0.0, 0.0, 0.0, 0.0, 0.0, 0.0, 0.0, 0.0, 0.0, 0.0, 0.0, 0.3125, 0.25, 0.3125, 0.0, 0.3125, 0.125, 0.0, 0.0, 0.0, 0.0, 0.0, 0.0, 0.0, 0.0, 0.0, 0.0, 0.0, 0.0, 0.0, 0.0, 0.0, 0.0, 0.0, 0.0, 0.0, 0.0, 0.0, 0.0, 0.0, 0.0, 0.0, 0.0, 0.0, 0.0, 0.1584, 0.06335, 0.0, 0.0, 0.0, 0.0, 0.0, 0.0, 0.0, 0.0, 0.0, 0.0, 0.0, 0.0, 0.0, 0.0, 0.0, 0.0, 0.0, 0.0, 0.1584, 0.06335, 0.1708, 0.08424, 0.0, 0.0, 0.0, 0.0, 0.0, 0.0, 0.0, 0.0, 0.3125, 0.1875, 0.0, 0.0, 0.0, 0.0, 0.1708, 0.08424, 0.0, 0.0, 0.0, 0.0, 0.0, 0.0, 0.0, 0.0, 0.0, 0.0, 0.0, 0.0, 0.0, 0.0, 0.0, 0.0, 0.0, 0.0, 0.0, 0.0, 0.0, 0.0, 0.0, 0.0, 0.0, 0.0, 0.0, 0.0, 0.0, 0.0, 0.0, 0.0, 0.0, 0.0, 0.0, 0.0, 0.0, 0.0, 0.0, 0.0, 0.0, 0.0, 0.0, 0.0, 0.0, 0.0, 0.0, 0.0, 0.0, 0.0, 0.0, 0.0, 0.0, 0.0, 0.0, 0.0, 0.0, 0.0, 0.0, 0.0, 0.0, 0.0, 0.0, 0.0, 0.0, 0.0, 0.0, 0.0, 0.0, 0.0, 0.0, 0.0, 0.0, 0.0, 0.0, 0.0, 0.0, 0.0, 0.0, 0.0, 0.0, 0.0, 0.0, 0.0, 0.0, 0.0, 0.0, 0.0, 0.0, 0.0, 0.0, 0.0, 0.0, 0.0, 0.0, 0.0, 0.0, 0.0, 0.0, 0.0, 0.0, 0.0, 0.0, 0.0, 0.0, 0.0, 0.0, 0.0, 0.0, 0.0, 0.0, 0.0, 0.0, 0.0, 0.0, 0.0, 0.0, 0.0, 0.0, 0.0, 0.0, 0.0, 0.0, 0.0, 0.0, 0.0, 0.0, 0.0, 0.0, 0.0, 0.0, 0.0, 0.0, 0.0, 0.0, 0.0, 0.0, 0.0, 0.0, 0.0, 0.0, 0.0, 0.0, 0.0, 0.0, 0.0, 0.0, 0.0, 0.0, 0.0, 0.0, 0.0, 0.0, 0.0, 0.0, 0.0, 0.0, 0.0, 0.0, 0.0, 0.0, 0.0, 0.0, 0.0, 0.0, 0.0, 0.0, 0.0, 0.0, 0.0, 0.0, 0.0, 0.0, 0.0, 0.0, 0.0, 0.0, 0.0, 0.0, 0.0, 0.0, 0.0, 0.0, 0.0, 0.0, 0.0, 0.0, 0.0, 0.0, 0.0, 0.0, 0.0, 0.0, 0.0, 0.0, 0.0, 0.0, 0.0, 0.0, 0.0, 0.0, 0.0, 0.0, 0.0, 0.0, 0.0, 0.0, 0.0, 0.0, 0.0, 0.0, 0.0, 0.0, 0.0, 0.0, 0.0, 0.0, 0.0, 0.0, 0.0, 0.0, 0.0, 0.0, 0.0, 0.0, 0.0, 0.0, 0.0, 0.0, 0.0, 0.0, 0.0, 0.0, 0.0, 0.0, 0.0, 0.0, 0.0, 0.0, 0.0, 0.0, 0.0, 0.0, 0.0, 0.0, 0.0, 0.0, 0.0, 0.0, 0.0, 0.0, 0.0, 0.0, 0.0, 0.0, 0.0, 0.0, 0.0, 0.0, 0.0, 0.0, 0.0, 0.0, 0.0, 0.0, 0.0, 0.0, 0.0, 0.0, 0.0, 0.0, 0.0, 0.0, 0.0, 0.0, 0.0, 0.0, 0.0, 0.0, 0.0, 0.0, 0.0, 0.0, 0.0, 0.0, 0.0, 0.0, 0.0, 0.0, 0.0, 0.0, 0.0, 0.0, 0.0, 0.0, 0.0, 0.0, 0.0, 0.0, 0.0, 0.0, 0.0, 0.0, 0.0, 0.0, 0.0, 0.0, 0.0, 0.0, 0.0, 0.0, 0.0, 0.0, 0.0, 0.0, 0.0, 0.0, 0.0, 0.0, 0.0, 0.0, 0.0, 0.0, 0.0, 0.0, 0.0, 0.0, 0.0, 0.0, 0.0, 0.0, 0.0, 0.0, 0.0, 0.0, 0.0, 0.0, 0.0, 0.0, 0.0, 0.0, 0.0, 0.0, 0.0, 0.0, 0.0, 0.0, 0.0, 0.0, 0.0, 0.0, 0.0, 0.0, 0.0, 0.0, 0.0, 0.0, 0.0, 0.0, 0.0, 0.0, 0.0, 0.0, 0.0, 0.0, 0.0, 0.0, 0.0, 0.0, 0.0, 0.0, 0.0, 0.0, 0.0, 0.0, 0.0, 0.0, 0.0, 0.0, 0.0, 0.0, 0.0, 0.0, 0.0, 0.0, 0.0, 0.0, 0.0, 0.0, 0.0, 0.0, 0.0, 0.0, 0.0, 0.0, 0.0, 0.0, 0.0, 0.0, 0.0, 0.0, 0.0, 0.0, 0.0, 0.0, 0.0, 0.0, 0.0, 0.0, 0.0, 0.0, 0.0, 0.0, 0.0, 0.0, 0.0, 0.0, 0.0, 0.0, 0.0, 0.0, 0.0, 0.0, 0.0, 0.0, 0.0, 0.0, 0.0, 0.0, 0.0, 0.0, 0.0, 0.0, 0.0, 0.0, 0.0, 0.0, 0.0, 0.0, 0.0, 0.0, 0.0, 0.0, 0.0, 0.0, 0.0, 0.0, 0.0, 0.0, 0.0, 0.0, 0.0, 0.0, 0.0, 0.0, 0.0, 0.0, 0.0, 0.0, 0.0, 0.0, 0.0, 0.0, 0.0, 0.0, 0.0, 0.0, 0.0, 0.0, 0.0, 0.0, 0.0, 0.0, 0.0, 0.0, 0.0, 0.0, 0.0, 0.0, 0.0, 0.0, 0.0, 0.0, 0.0, 0.0, 0.0, 0.0, 0.0, 0.0, 0.0, 0.0, 0.0, 0.0, 0.0, 0.0, 0.0, 0.0, 0.0, 0.0, 0.0, 0.0, 0.0, 0.0, 0.0, 0.0, 0.0, 0.0, 0.0, 0.0, 0.0, 0.0, 0.0, 0.0, 0.0, 0.0, 0.0, 0.0, 0.0, 0.0, 0.0, 0.0, 0.0, 0.0, 0.0, 0.0, 0.0, 0.0, 0.0, 0.0, 0.0, 0.0, 0.0, 0.0, 0.0, 0.0, 0.0, 0.0, 0.0, 0.0, 0.0, 0.0, 0.0, 0.0, 0.0, 0.0, 0.0, 0.0, 0.0, 0.0, 0.0, 0.0, 0.0, 0.0, 0.0, 0.0, 0.0, 0.0, 0.0, 0.0, 0.0, 0.0, 0.0, 0.0, 0.0, 0.0, 0.0, 0.0, 0.0, 0.0, 0.0, 0.0, 0.0, 0.0, 0.0, 0.0, 0.0, 0.0, 0.0, 0.0, 0.0, 0.0, 0.0, 0.0, 0.0, 0.0, 0.0, 0.0, 0.0, 0.0, 0.0, 0.0, 0.0, 0.0, 0.0, 0.0, 0.0, 0.0, 0.0, 0.0, 0.0, 0.0, 0.0, 0.0, 0.0, 0.0, 0.0, 0.0, 0.0, 0.0, 0.0, 0.0, 0.0, 0.0, 0.0, 0.0, 0.0, 0.0, 0.0, 0.0, 0.0, 0.0, 0.0, 0.0, 0.0, 0.0, 0.0, 0.0, 0.0, 0.0, 0.0, 0.0, 0.0, 0.0, 0.0, 0.0, 0.0, 0.0, 0.0, 0.0, 0.0, 0.0, 0.0, 0.0, 0.0, 0.0, 0.0, 0.0, 0.0, 0.0, 0.0, 0.0, 0.0, 0.0, 0.0, 0.0, 0.0, 0.0, 0.0, 0.0, 0.0, 0.0, 0.0, 0.0, 0.0, 0.0, 0.0, 0.0, 0.0, 0.0, 0.0, 0.0, 0.0, 0.0, 0.0, 0.0, 0.0, 0.0, 0.0, 0.0, 0.0, 0.0, 0.0, 0.0, 0.0, 0.0, 0.0, 0.0, 0.0, 0.0, 0.0, 0.0, 0.0, 0.0, 0.0, 0.0, 0.0, 0.0, 0.0, 0.0, 0.0, 0.0, 0.0, 0.0, 0.0, 0.0, 0.0, 0.0, 0.0, 0.0, 0.0, 0.0, 0.0, 0.0, 0.0, 0.0, 0.0, 0.0, 0.0, 0.0, 0.0, 0.0, 0.0, 0.0, 0.0, 0.0, 0.0, 0.0, 0.0, 0.0, 0.0, 0.0, 0.0, 0.0, 0.0, 0.0, 0.0, 0.0, 0.0, 0.0, 0.0, 0.0, 0.0, 0.0, 0.0, 0.0, 0.0, 0.0, 0.0, 0.0, 0.0, 0.0, 0.0, 0.0, 0.0, 0.0, 0.0, 0.0, 0.0, 0.0, 0.0, 0.0, 0.0, 0.0, 0.0, 0.0, 0.0, 0.0, 0.0, 0.0, 0.0, 0.0, 0.0, 0.0, 0.0, 0.0, 0.0, 0.0, 0.0, 0.0, 0.0, 0.0, 0.0, 0.0, 0.0, 0.0, 0.0, 0.0, 0.0, 0.0, 0.0, 0.0, 0.0, 0.0, 0.0, 0.0, 0.0, 0.0, 0.0, 0.0, 0.0, 0.0, 0.0, 0.0, 0.0, 0.0, 0.0, 0.0, 0.0, 0.0, 0.0, 0.0, 0.0, 0.0, 0.0, 0.0, 0.0, 0.0, 0.0, 0.0, 0.0, 0.0, 0.0, 0.0, 0.0, 0.0, 0.0, 0.0, 0.0, 0.0, 0.0, 0.0, 0.0, 0.0, 0.0, 0.0, 0.0, 0.0, 0.0, 0.0, 0.0, 0.0, 0.0, 0.0, 0.0, 0.0, 0.0, 0.0, 0.0, 0.0, 0.0, 0.0, 0.0, 0.0, 0.0, 0.0, 0.0, 0.0, 0.0, 0.0, 0.0, 0.0, 0.0, 0.0, 0.0, 0.0, 0.0, 0.0, 0.0, 0.0, 0.0, 0.0, 0.0, 0.0, 0.0, 0.0, 0.0, 0.0, 0.0, 0.0, 0.0, 0.0, 0.0, 0.0, 0.0, 0.0, 0.0, 0.0, 0.0, 0.0, 0.0, 0.0, 0.0, 0.0, 0.0, 0.0, 0.0, 0.0, 0.0, 0.0, 0.0, 0.0, 0.0, 0.0, 0.0, 0.0, 0.0, 0.0, 0.0, 0.0, 0.0, 0.0, 0.0, 0.0, 0.0, 0.0, 0.0, 0.0, 0.0, 0.0, 0.0, 0.0, 0.0, 0.0, 0.0, 0.0, 0.0, 0.0, 0.0, 0.0, 0.0, 0.0, 0.0, 0.0, 0.0, 0.0, 0.0, 0.0, 0.0, 0.0, 0.0, 0.0, 0.0, 0.0, 0.0, 0.0, 0.0, 0.0, 0.0, 0.0, 0.0, 0.0, 0.0, 0.0, 0.0, 0.0, 0.0, 0.0, 0.0, 0.0, 0.0, 0.0, 0.0, 0.0, 0.0, 0.0, 0.0, 0.0, 0.0, 0.0, 0.0, 0.0, 0.0, 0.0, 0.0, 0.0, 0.0, 0.0, 0.0, 0.0, 0.0, 0.0, 0.0, 0.0, 0.0, 0.0, 0.0, 0.0, 0.0, 0.0, 0.0, 0.0, 0.0, 0.0, 0.0, 0.0, 0.0, 0.0, 0.0, 0.0, 0.0, 0.0, 0.0, 0.0, 0.0, 0.0, 0.0, 0.0, 0.0, 0.0, 0.0, 0.0, 0.0, 0.0, 0.0, 0.0, 0.0, 0.0, 0.0, 0.0, 0.0, 0.0, 0.0, 0.0, 0.0, 0.0, 0.0, 0.0, 0.0, 0.0, 0.0, 0.0, 0.0, 0.0, 0.0, 0.0, 0.0, 0.0, 0.0, 0.0, 0.0, 0.0, 0.0, 0.0, 0.0, 0.0, 0.0, 0.0, 0.0, 0.0, 0.0, 0.0, 0.0, 0.0, 0.0, 0.0, 0.0, 0.0, 0.0, 0.0, 0.0, 0.0, 0.0, 0.0, 0.0, 0.0, 0.0, 0.0, 0.0, 0.0, 0.0, 0.0, 0.0, 0.0, 0.0, 0.0, 0.0, 0.0, 0.0, 0.0, 0.0, 0.0, 0.0, 0.0, 0.0, 0.0, 0.0, 0.0, 0.0, 0.0, 0.0, 0.0, 0.0, 0.0, 0.0, 0.0, 0.0, 0.0, 0.0, 0.0, 0.0, 0.0, 0.0, 0.0, 0.0, 0.0, 0.0, 0.0, 0.0, 0.0, 0.0, 0.0, 0.0, 0.0, 0.0, 0.0, 0.0, 0.0, 0.0, 0.0, 0.0, 0.0, 0.0, 0.0, 0.0, 0.0, 0.0, 0.0, 0.0, 0.0, 0.0, 0.0, 0.0, 0.0, 0.0, 0.0, 0.0, 0.0, 0.0, 0.0, 0.0, 0.0, 0.0, 0.0, 0.0, 0.0, 0.0, 0.0, 0.0, 0.0, 0.0, 0.0, 0.0, 0.0, 0.0, 0.0, 0.0, 0.0, 0.0, 0.0, 0.0, 0.0, 0.0, 0.0, 0.0, 0.0, 0.0, 0.0, 0.0, 0.0, 0.0, 0.0, 0.0, 0.0, 0.0, 0.0, 0.0, 0.0, 0.0, 0.0, 0.0, 0.0, 0.0, 0.0, 0.0, 0.0, 0.0, 0.0, 0.0, 0.0, 0.0, 0.0, 0.0, 0.0, 0.0, 0.0, 0.0, 0.0, 0.0, 0.0, 0.0, 0.0, 0.0, 0.0, 0.0, 0.0, 0.0, 0.0, 0.0, 0.0, 0.0, 0.0, 0.0, 0.0, 0.0, 0.0, 0.0, 0.0, 0.0, 0.0, 0.0, 0.0, 0.0, 0.0, 0.0, 0.0, 0.0, 0.0, 0.0, 0.0, 0.0, 0.0, 0.0, 0.0, 0.0, 0.0, 0.0, 0.0, 0.0, 0.0, 0.0, 0.0, 0.0, 0.0, 0.0, 0.0, 0.0, 0.0, 0.0, 0.0, 0.0, 0.0, 0.0, 0.0, 0.0, 0.0, 0.0, 0.0, 0.0, 0.0, 0.0, 0.0, 0.0, 0.0, 0.0, 0.0, 0.0, 0.0, 0.0, 0.0, 0.0, 0.0, 0.0, 0.0, 0.0, 0.0, 0.0, 0.0, 0.0, 0.0, 0.0, 0.0, 0.0, 0.0, 0.0, 0.0, 0.0, 0.0, 0.0, 0.0, 0.0, 0.0, 0.0, 0.0, 0.0, 0.0, 0.0, 0.0, 0.0, 0.0, 0.0, 0.0, 0.0, 0.0, 0.0, 0.0, 0.0, 0.0, 0.0, 0.0, 0.0, 0.0, 0.0, 0.0, 0.0, 0.0, 0.0, 0.0, 0.0, 0.0, 0.0, 0.0, 0.0, 0.0, 0.0, 0.0, 0.0, 0.0, 0.0, 0.0, 0.0, 0.0, 0.0, 0.0, 0.0, 0.0, 0.0, 0.0, 0.0, 0.0, 0.0, 0.0, 0.0, 0.0, 0.0, 0.0, 0.0, 0.0, 0.0, 0.0, 0.0, 0.0, 0.0, 0.0, 0.0, 0.0, 0.0, 0.0, 0.0, 0.0, 0.0, 0.0, 0.0, 0.0, 0.0, 0.0, 0.0, 0.0, 0.0, 0.0, 0.0, 0.0, 0.0, 0.0, 0.0, 0.0, 0.0, 0.0, 0.0, 0.0, 0.0, 0.0, 0.0, 0.0, 0.0, 0.0, 0.0, 0.0, 0.0, 0.0, 0.0, 0.0, 0.0, 0.0, 0.0, 0.0, 0.0, 0.0, 0.0, 0.0, 0.0, 0.0, 0.0, 0.0, 0.0, 0.0, 0.0, 0.0, 0.0, 0.0, 0.0, 0.0, 0.0, 0.0, 0.0, 0.0, 0.0, 0.0, 0.0, 0.0, 0.0, 0.0, 0.0, 0.0, 0.0, 0.0, 0.0, 0.0, 0.0, 0.0, 0.0, 0.0, 0.0, 0.0, 0.0, 0.0, 0.0, 0.0, 0.0, 0.0, 0.0, 0.0, 0.0, 0.0, 0.0, 0.0, 0.0, 0.0, 0.0, 0.0, 0.0, 0.0, 0.0, 0.0, 0.0, 0.0, 0.0, 0.0, 0.0, 0.0, 0.0, 0.0, 0.0, 0.0, 0.0, 0.0, 0.0, 0.0, 0.0, 0.0, 0.0, 0.0, 0.0, 0.0, 0.0, 0.0, 0.0, 0.0, 0.0, 0.0, 0.0, 0.0, 0.0, 0.0, 0.0, 0.0, 0.0, 0.0, 0.0, 0.0, 0.0, 0.0, 0.0, 0.0, 0.0, 0.0, 0.0, 0.0, 0.0, 0.0, 0.0, 0.0, 0.0, 0.0, 0.0, 0.0, 0.0, 0.0, 0.0, 0.0, 0.0, 0.0, 0.0, 0.0, 0.0, 0.0, 0.0, 0.0, 0.0, 0.0, 0.0, 0.0, 0.0, 0.0, 0.0, 0.0, 0.0, 0.0, 0.0, 0.0, 0.0, 0.0, 0.0, 0.0, 0.0, 0.0, 0.0, 0.0, 0.0, 0.0, 0.0, 0.0, 0.0, 0.0, 0.0, 0.0, 0.0, 0.0, 0.0, 0.0, 0.0, 0.0, 0.0, 0.0, 0.0, 0.0, 0.0, 0.0, 0.0, 0.0, 0.0, 0.0, 0.0, 0.0, 0.0, 0.0, 0.0, 0.0, 0.0, 0.0, 0.0, 0.0, 0.0, 0.0, 0.0, 0.0, 0.0, 0.0, 0.0, 0.0, 0.0, 0.0, 0.0, 0.0, 0.0, 0.0, 0.0, 0.0, 0.0, 0.0, 0.0, 0.0, 0.0, 0.0, 0.0, 0.0, 0.0, 0.0, 0.0, 0.0, 0.0, 0.0, 0.0, 0.0, 0.0, 0.0, 0.0, 0.0, 0.0, 0.0, 0.0, 0.0, 0.0, 0.0, 0.0, 0.0, 0.0, 0.0, 0.0, 0.0, 0.0, 0.0, 0.0, 0.0, 0.0, 0.0, 0.0, 0.0, 0.0, 0.0, 0.0, 0.0, 0.0, 0.0, 0.0, 0.0, 0.0, 0.0, 0.0, 0.0, 0.0, 0.0, 0.0, 0.0, 0.0, 0.0, 0.0, 0.0, 0.0, 0.0, 0.0, 0.0, 0.0, 0.0, 0.0, 0.0, 0.0, 0.0, 0.0, 0.0, 0.0, 0.0, 0.0, 0.0, 0.0, 0.0, 0.0, 0.0, 0.0, 0.0, 0.0, 0.0, 0.0, 0.0, 0.0, 0.0, 0.0, 0.0, 0.0, 0.0, 0.0, 0.0, 0.0, 0.0, 0.0, 0.0, 0.0, 0.0, 0.0, 0.0, 0.0, 0.0, 0.0, 0.0, 0.0, 0.0, 0.0, 0.0, 0.0, 0.0, 0.0, 0.0, 0.0, 0.0, 0.0, 0.0, 0.0, 0.0, 0.0, 0.0, 0.0, 0.0, 0.0, 0.0, 0.0, 0.0, 0.0, 0.0, 0.0, 0.0, 0.0, 0.0, 0.0, 0.0, 0.0, 0.0, 0.0, 0.0, 0.0, 0.0, 0.0, 0.0, 0.0, 0.0, 0.0, 0.0, 0.0, 0.0, 0.0, 0.0, 0.0, 0.0, 0.0, 0.0, 0.0, 0.0, 0.0, 0.0, 0.0, 0.0, 0.0, 0.0, 0.0, 0.0, 0.0, 0.0, 0.0, 0.0, 0.0, 0.0, 0.0])
me_vert.use_remesh_preserve_volume = False
me_vert.use_remesh_preserve_attributes = False
me_vert.use_mirror_vertex_groups = False
me_vert.update()

# ---- objects
ob_horse = bpy.data.objects.new('Horse', me_vert)

# ---- transforms, parenting, visibility, modifiers, constraints
ob_horse.location = (0.0, 0.0, 0.0)
ob_horse.lineart.crease_threshold = 0.0

# ---- collection membership
scene.collection.objects.link(ob_horse)

# ---- scene / render settings (as saved in the file)
scene.frame_start = 1; scene.frame_end = 250; scene.frame_set(1)
scene.render.engine = 'BLENDER_EEVEE_NEXT'
scene.cycles.use_denoising = False
scene.cycles.samples = 128
scene.cycles.sampling_pattern = 'TABULATED_SOBOL'
scene.cycles.use_adaptive_sampling = False
scene.cycles.use_light_tree = False
scene.view_settings.view_transform = 'Filmic'
bpy.context.view_layer.update()

# ---- added for rendering (the .blend has no active camera and no usable light): camera, sun
cam_auto = bpy.data.cameras.new('AutoCamera')
cam_auto.lens = 50.0
cam_auto.sensor_width = 36.0
cam_auto.clip_end = 1000.0
ob_auto_camera = bpy.data.objects.new('AutoCamera', cam_auto)
scene.collection.objects.link(ob_auto_camera)
ob_auto_camera.location = (3.12446, -3.84544, 3.60566)
ob_auto_camera.rotation_euler = (1.09748, -7.21219e-08, 0.694738)
scene.camera = ob_auto_camera
light_auto_sun = bpy.data.lights.new('AutoSun', 'SUN')
light_auto_sun.energy = 3.0
light_auto_sun.angle = 0.0523599
ob_auto_sun = bpy.data.objects.new('AutoSun', light_auto_sun)
scene.collection.objects.link(ob_auto_sun)
ob_auto_sun.rotation_euler = (0.872665, 0.174533, 0.523599)
bpy.context.view_layer.update()
